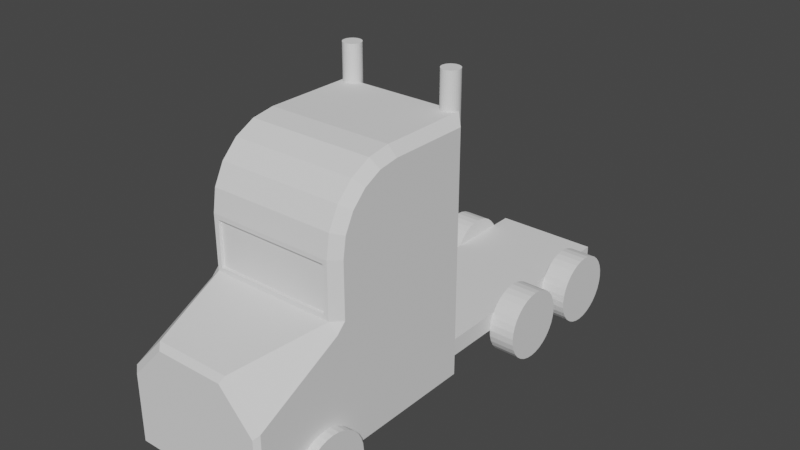 # Source: semitruck.blend  (saved by Blender 3.4.6; exported with 4.5.12 LTS)
import bpy
from mathutils import Matrix  # noqa: F401  (used for matrix-valued properties, if any)

bpy.ops.wm.read_factory_settings(use_empty=True)
scene = bpy.context.scene
scene.name = 'Scene'

# ---- collections
col_collection = bpy.data.collections.new('Collection'); scene.collection.children.link(col_collection)
col_wheels = bpy.data.collections.new('wheels'); scene.collection.children.link(col_wheels)

# ---- world
world_world = bpy.data.worlds.new('World'); scene.world = world_world
world_world.use_nodes = True; world_world.node_tree.nodes.clear()
_N = world_world.node_tree.nodes; _L = world_world.node_tree.links
n0 = _N.new('ShaderNodeOutputWorld'); n0.name = 'World Output'; n0.location = (300, 300)
n1 = _N.new('ShaderNodeBackground'); n1.name = 'Background'; n1.location = (10, 300)
n1.inputs[0].default_value = (0.05088, 0.05088, 0.05088, 1.0)
_L.new(n1.outputs[0], n0.inputs[0])
n0.is_active_output = True
world_world.color = (0.05088, 0.05088, 0.05088)
world_world.use_sun_shadow = False
world_world.sun_shadow_jitter_overblur = 0.0

# ---- meshes
me_cube_001 = bpy.data.meshes.new('Cube.001')
me_cube_001.from_pydata([(-1.219, -0.9144, 0.3048), (1.219, -0.9144, 0.3048), (1.219, -0.9144, 0.6096), (-1.219, -0.9144, 0.6096), (1.219, 0.3048, 0.3048), (-1.219, 0.3048, 0.3048), (1.219, 0.3048, 2.438), (-1.219, 0.3048, 2.438), (-1.219, 0.3048, 0.6096), (1.219, 0.3048, 0.6096), (1.219, 0.3048, 3.353), (-1.219, 0.3048, 3.353), (1.219, 1.676, 4.418), (1.067, 1.829, 4.572), (-1.219, 1.676, 4.418), (-1.067, 1.829, 4.572), (-1.219, 1.676, 0.6096), (-1.067, 1.829, 0.6096), (-1.219, 1.676, 2.438), (-1.067, 1.829, 2.438), (1.219, 1.676, 2.438), (1.067, 1.829, 2.438), (-1.067, 0.3048, 4.572), (-1.219, 0.3048, 4.418), (-1.067, -0.8547, 3.73), (-1.219, -0.7085, 3.682), (-1.067, -0.6816, 4.069), (-1.219, -0.5571, 3.979), (-1.067, -0.4118, 4.339), (-1.219, -0.3214, 4.215), (-1.067, -0.07195, 4.512), (-1.219, -0.02443, 4.366), (1.219, 0.3048, 4.418), (1.067, 0.3048, 4.572), (1.219, -0.02443, 4.366), (1.067, -0.07195, 4.512), (1.219, -0.3214, 4.215), (1.067, -0.4118, 4.339), (1.219, -0.5571, 3.979), (1.067, -0.6816, 4.069), (1.219, -0.7085, 3.682), (1.067, -0.8547, 3.73), (1.067, 1.829, 0.6096), (1.219, 1.676, 0.6096), (-1.219, 1.676, 3.353), (-1.067, 1.829, 3.353), (1.067, 1.829, 3.353), (1.219, 1.676, 3.353), (-0.9906, -0.9144, 2.515), (-1.219, -0.7608, 2.438), (-1.219, -0.9144, 2.286), (1.219, -0.7608, 2.438), (0.9906, -0.9144, 2.515), (1.219, -0.9144, 2.286), (-1.219, -0.7607, 3.353), (-0.9906, -0.9144, 3.277), (0.9906, -0.9144, 3.277), (1.219, -0.7607, 3.353), (-1.219, -0.9144, 2.286), (-1.067, -0.9144, 2.438), (1.067, -0.9144, 2.438), (1.219, -0.9144, 2.286), (1.219, -2.365, 0.3048), (1.143, -2.438, 0.3048), (-1.143, -2.438, 0.3048), (-1.219, -2.365, 0.3048), (-1.143, -2.438, 0.6096), (-1.219, -2.365, 0.6096), (1.219, -2.365, 0.6096), (1.143, -2.438, 0.6096), (1.143, -2.438, 1.447), (1.219, -2.366, 1.53), (0.5764, -2.438, 2.057), (0.6314, -2.366, 2.163), (-0.5764, -2.438, 2.057), (-0.6314, -2.366, 2.163), (-1.143, -2.438, 1.447), (-1.219, -2.366, 1.53), (-1.067, -0.9144, 2.438), (-1.067, -0.9144, 3.353), (1.067, -0.9144, 3.353), (1.067, -0.9144, 2.438), (-0.9906, -0.8636, 2.515), (-0.9906, -0.8636, 3.277), (0.9906, -0.8636, 3.277), (0.9906, -0.8636, 2.515), (-6.005e-07, 1.829, 0.6096), (-6.005e-07, 1.829, 2.438), (-0.9144, 1.829, 2.438), (0.9144, 1.829, 2.438), (-5.96e-07, 6.096, 0.3048), (-5.96e-07, 6.096, 0.6096), (-1.192e-07, 0.3048, 0.3048), (0.9144, 6.096, 0.6096), (0.9144, 6.096, 0.3048), (-0.9144, 6.096, 0.3048), (-0.9144, 6.096, 0.6096), (-0.9144, 1.905, 0.6096), (-0.9906, 1.829, 0.6096), (-0.9144, 1.829, 0.6096), (0.9906, 1.829, 0.6096), (0.9144, 1.905, 0.6096), (0.9144, 1.829, 0.6096), (0.9144, 1.905, 0.3048), (0.9906, 1.829, 0.3048), (-0.9906, 1.829, 0.3048), (-0.9144, 1.905, 0.3048), (1.067, 1.829, 0.3048), (-1.067, 1.829, 0.3048), (1.219, 1.676, 0.3048), (-1.219, 1.676, 0.3048), (0.9139, 1.829, 0.3048), (-0.9146, 1.829, 0.3048), (-3.337e-07, 1.676, 0.3048), (-0.9135, 1.676, 0.3048), (0.9127, 1.676, 0.3048), (-3.619e-07, 1.905, 0.3048)], [], [(11, 23, 14, 44), (2, 53, 61, 71, 68), (104, 107, 115, 111), (49, 54, 11, 7), (1, 2, 68, 62), (64, 65, 0, 1, 62, 63), (45, 15, 13, 46), (6, 10, 57, 51), (9, 6, 51, 53, 2), (8, 7, 18, 16), (75, 59, 58, 77), (56, 55, 83, 84), (25, 27, 11), (27, 29, 11), (29, 31, 11), (11, 54, 25), (47, 12, 32, 10), (104, 100, 42, 107), (3, 50, 49, 7, 8), (65, 67, 3, 0), (4, 9, 2, 1), (69, 70, 72, 74, 76, 66), (24, 41, 39, 26), (5, 8, 16, 110), (0, 3, 8, 5), (78, 49, 50, 58, 59), (31, 23, 11), (103, 116, 90, 94), (20, 47, 10, 6), (7, 11, 44, 18), (43, 20, 6, 9), (46, 21, 89, 87), (79, 80, 41, 24), (26, 39, 37, 28), (34, 10, 32), (28, 37, 35, 30), (57, 10, 40), (40, 10, 38), (38, 10, 36), (36, 10, 34), (71, 61, 60, 73), (110, 16, 17, 108), (51, 81, 60, 61, 53), (19, 17, 16, 18), (45, 19, 18, 44), (47, 20, 21, 46), (20, 43, 42, 21), (25, 54, 79, 24), (57, 40, 41, 80), (27, 25, 24, 26), (40, 38, 39, 41), (29, 27, 26, 28), (38, 36, 37, 39), (31, 29, 28, 30), (36, 34, 35, 37), (23, 31, 30, 22), (34, 32, 33, 35), (14, 23, 22, 15), (32, 12, 13, 33), (54, 49, 78, 79), (51, 57, 80, 81), (15, 45, 44, 14), (12, 47, 46, 13), (30, 35, 33, 22), (75, 73, 60, 81, 78, 59), (67, 77, 58, 50, 3), (67, 65, 64, 66), (62, 68, 69, 63), (76, 74, 75, 77), (72, 70, 71, 73), (68, 71, 70, 69), (73, 75, 74, 72), (77, 67, 66, 76), (63, 69, 66, 64), (48, 55, 79, 78), (56, 52, 81, 80), (15, 22, 33, 13), (55, 56, 80, 79), (52, 48, 78, 81), (55, 48, 82, 83), (83, 82, 85, 84), (52, 56, 84, 85), (102, 101, 93, 91, 86), (99, 88, 87, 86), (46, 87, 45), (48, 52, 85, 82), (95, 96, 91, 90), (92, 4, 1, 0, 5), (90, 91, 93, 94), (95, 106, 97, 96), (94, 93, 101, 103), (116, 103, 111, 115, 113), (86, 87, 89, 102), (100, 102, 89, 21, 42), (17, 19, 88, 99, 98), (97, 98, 99), (100, 101, 102), (103, 104, 111), (105, 106, 112), (100, 104, 103, 101), (97, 106, 105, 98), (107, 42, 43, 109), (99, 86, 91, 96, 97), (108, 17, 98, 105), (109, 43, 9, 4), (45, 87, 88, 19), (110, 92, 5), (92, 109, 4), (110, 114, 113, 92), (113, 115, 109, 92), (114, 112, 106, 116, 113), (116, 106, 95, 90), (114, 108, 105, 112), (107, 109, 115), (108, 114, 110)])
_uv = me_cube_001.uv_layers.new(name='UVMap')
_uv.uv.foreach_set('vector', [0.5538, 0.4321, 0.616, 0.4259, 0.616, 0.4927, 0.5538, 0.4932, 0.4375, 0.875, 0.4948, 0.875, 0.4948, 0.875, 0.4677, 0.994, 0.4375, 0.994, 0.375, 0.7031, 0.375, 0.7187, 0.3687, 0.7186, 0.375, 0.6849, 0.5, 0.3829, 0.5536, 0.3822, 0.5538, 0.4321, 0.5, 0.4375, 0.375, 0.875, 0.4375, 0.875, 0.4375, 0.994, 0.375, 0.994, 0.125, 0.5078, 0.131, 0.5, 0.25, 0.5, 0.25, 0.75, 0.131, 0.75, 0.125, 0.7422, 0.5538, 0.5156, 0.625, 0.5156, 0.625, 0.7344, 0.5538, 0.7344, 0.5, 0.8125, 0.5538, 0.8179, 0.5536, 0.8678, 0.5, 0.8671, 0.4375, 0.8125, 0.5, 0.8125, 0.5, 0.8671, 0.4948, 0.875, 0.4375, 0.875, 0.4375, 0.4375, 0.5, 0.4375, 0.5, 0.4938, 0.4375, 0.4938, 0.5, 0.436, 0.5, 0.4062, 0.4948, 0.375, 0.4677, 0.256, 0.5939, 0.7833, 0.5534, 0.4176, 0.5534, 0.4176, 0.5939, 0.7833, 0.5729, 0.3843, 0.5903, 0.3906, 0.5538, 0.4321, 0.5903, 0.3906, 0.6041, 0.4002, 0.5538, 0.4321, 0.6041, 0.4002, 0.613, 0.4124, 0.5538, 0.4321, 0.5538, 0.4321, 0.5536, 0.3822, 0.5729, 0.3843, 0.5538, 0.7568, 0.616, 0.7573, 0.616, 0.8241, 0.5538, 0.8179, 0.375, 0.7031, 0.4375, 0.707, 0.4375, 0.7344, 0.375, 0.7187, 0.4375, 0.375, 0.4948, 0.375, 0.5, 0.3829, 0.5, 0.4375, 0.4375, 0.4375, 0.375, 0.256, 0.4375, 0.256, 0.4375, 0.375, 0.375, 0.375, 0.375, 0.8125, 0.4375, 0.8125, 0.4375, 0.875, 0.375, 0.875, 0.4375, 0.007812, 0.4648, 0.007813, 0.4961, 0.06591, 0.4961, 0.1841, 0.4648, 0.2422, 0.4375, 0.2422, 0.5804, 0.4015, 0.6466, 0.7728, 0.6851, 0.7542, 0.6015, 0.4003, 0.375, 0.4375, 0.4375, 0.4375, 0.4375, 0.4938, 0.375, 0.4937, 0.375, 0.375, 0.4375, 0.375, 0.4375, 0.4375, 0.375, 0.4375, 0.5, 0.4062, 0.5, 0.375, 0.4948, 0.375, 0.4948, 0.375, 0.5, 0.4062, 0.613, 0.4124, 0.616, 0.4259, 0.5538, 0.4321, 0.375, 0.6875, 0.375, 0.625, 0.375, 0.625, 0.375, 0.6875, 0.5, 0.7562, 0.5538, 0.7568, 0.5538, 0.8179, 0.5, 0.8125, 0.5, 0.4375, 0.5538, 0.4321, 0.5538, 0.4932, 0.5, 0.4938, 0.4375, 0.7562, 0.5, 0.7562, 0.5, 0.8125, 0.4375, 0.8125, 0.5538, 0.7344, 0.5, 0.7344, 0.5, 0.6797, 0.5, 0.625, 0.5569, 0.4029, 0.6038, 0.7935, 0.6466, 0.7728, 0.5804, 0.4015, 0.6015, 0.4003, 0.6851, 0.7542, 0.7422, 0.7266, 0.6328, 0.3984, 0.613, 0.8376, 0.5538, 0.8179, 0.616, 0.8241, 0.75, 0.5156, 0.75, 0.7344, 0.7155, 0.7344, 0.7155, 0.5156, 0.5536, 0.8678, 0.5538, 0.8179, 0.5729, 0.8657, 0.5729, 0.8657, 0.5538, 0.8179, 0.5903, 0.8594, 0.5903, 0.8594, 0.5538, 0.8179, 0.6041, 0.8498, 0.6041, 0.8498, 0.5538, 0.8179, 0.613, 0.8376, 0.4677, 0.994, 0.4948, 0.875, 0.5, 0.8438, 0.5, 0.814, 0.375, 0.4937, 0.4375, 0.4938, 0.4375, 0.5156, 0.375, 0.5313, 0.5, 0.875, 0.5, 0.875, 0.5, 0.875, 0.4948, 0.875, 0.4948, 0.875, 0.5, 0.5156, 0.4375, 0.5156, 0.4375, 0.4938, 0.5, 0.4938, 0.5538, 0.5156, 0.5, 0.5156, 0.5, 0.4938, 0.5538, 0.4932, 0.5538, 0.7568, 0.5, 0.7562, 0.5, 0.7344, 0.5538, 0.7344, 0.5, 0.7562, 0.4375, 0.7562, 0.4375, 0.7344, 0.5, 0.7344, 0.5729, 0.3843, 0.5536, 0.3822, 0.5569, 0.4029, 0.5804, 0.4015, 0.5536, 0.8678, 0.5729, 0.8657, 0.5756, 0.8726, 0.5536, 0.875, 0.5903, 0.3906, 0.5729, 0.3843, 0.5756, 0.3774, 0.5956, 0.3845, 0.5729, 0.8657, 0.5903, 0.8594, 0.5956, 0.8655, 0.5756, 0.8726, 0.6041, 0.4002, 0.5903, 0.3906, 0.5956, 0.3845, 0.6114, 0.3956, 0.5903, 0.8594, 0.6041, 0.8498, 0.6114, 0.8544, 0.5956, 0.8655, 0.613, 0.4124, 0.6041, 0.4002, 0.6114, 0.3956, 0.6215, 0.4095, 0.6041, 0.8498, 0.613, 0.8376, 0.6215, 0.8405, 0.6114, 0.8544, 0.616, 0.4259, 0.613, 0.4124, 0.6215, 0.4095, 0.625, 0.425, 0.613, 0.8376, 0.616, 0.8241, 0.625, 0.825, 0.6215, 0.8405, 0.616, 0.4927, 0.616, 0.4259, 0.625, 0.425, 0.625, 0.5, 0.616, 0.8241, 0.616, 0.7573, 0.625, 0.75, 0.625, 0.825, 0.5536, 0.3822, 0.5, 0.3829, 0.5, 0.4062, 0.5569, 0.4029, 0.5, 0.875, 0.6071, 0.8214, 0.6038, 0.7935, 0.5, 0.8438, 0.625, 0.5156, 0.5538, 0.5156, 0.5538, 0.4932, 0.616, 0.4927, 0.616, 0.7573, 0.5538, 0.7568, 0.5538, 0.7344, 0.625, 0.7344, 0.7155, 0.5156, 0.7155, 0.7344, 0.7, 0.7344, 0.7, 0.5156, 0.5, 0.436, 0.5, 0.814, 0.5, 0.8438, 0.5, 0.8438, 0.5, 0.4062, 0.5, 0.4062, 0.4375, 0.256, 0.4677, 0.256, 0.4948, 0.375, 0.4948, 0.375, 0.4375, 0.375, 0.4375, 0.256, 0.375, 0.256, 0.375, 0.2422, 0.4375, 0.2422, 0.375, 0.994, 0.4375, 0.994, 0.4375, 1.0, 0.375, 1.0, 0.4648, 0.2422, 0.4961, 0.1841, 0.5, 0.1875, 0.4678, 0.2473, 0.4961, 0.06591, 0.4648, 0.007813, 0.4678, 0.002715, 0.5, 0.0625, 0.4375, 0.0, 0.4663, 0.0, 0.4648, 0.007813, 0.4375, 0.007812, 0.5, 0.0625, 0.5, 0.1875, 0.4961, 0.1841, 0.4961, 0.06591, 0.4677, 0.256, 0.4375, 0.256, 0.4375, 0.2422, 0.4648, 0.2422, 0.375, 0.007812, 0.4375, 0.007813, 0.4375, 0.2422, 0.375, 0.2422, 0.5052, 0.4212, 0.5534, 0.4176, 0.5569, 0.4029, 0.5, 0.4062, 0.5939, 0.7833, 0.5082, 0.8244, 0.5, 0.8438, 0.6038, 0.7935, 0.625, 0.5156, 0.7, 0.5156, 0.7, 0.7344, 0.625, 0.7344, 0.5534, 0.4176, 0.5939, 0.7833, 0.6038, 0.7935, 0.5569, 0.4029, 0.5082, 0.8244, 0.5052, 0.4212, 0.5, 0.4062, 0.5, 0.8438, 0.5534, 0.4176, 0.5052, 0.4212, 0.5052, 0.4212, 0.5534, 0.4176, 0.5534, 0.4176, 0.5052, 0.4212, 0.5082, 0.8244, 0.5939, 0.7833, 0.5082, 0.8244, 0.5939, 0.7833, 0.5939, 0.7833, 0.5082, 0.8244, 0.4401, 0.6797, 0.4375, 0.6798, 0.4375, 0.6875, 0.4375, 0.625, 0.4375, 0.625, 0.4401, 0.5703, 0.5, 0.5703, 0.5, 0.625, 0.4375, 0.625, 0.5538, 0.7344, 0.5, 0.625, 0.5538, 0.5156, 0.5052, 0.4212, 0.5082, 0.8244, 0.5082, 0.8244, 0.5052, 0.4212, 0.375, 0.5625, 0.4375, 0.5625, 0.4375, 0.625, 0.375, 0.625, 0.3125, 0.625, 0.3125, 0.75, 0.25, 0.75, 0.25, 0.5, 0.3125, 0.5, 0.375, 0.625, 0.4375, 0.625, 0.4375, 0.6875, 0.375, 0.6875, 0.375, 0.5625, 0.375, 0.5625, 0.4375, 0.5702, 0.4375, 0.5625, 0.375, 0.6875, 0.4375, 0.6875, 0.4375, 0.6798, 0.375, 0.6875, 0.375, 0.625, 0.375, 0.6875, 0.375, 0.6849, 0.3687, 0.7186, 0.3687, 0.625, 0.4375, 0.625, 0.5, 0.625, 0.5, 0.6797, 0.4401, 0.6797, 0.4375, 0.707, 0.4401, 0.6797, 0.5, 0.6797, 0.5, 0.7344, 0.4375, 0.7344, 0.4375, 0.5156, 0.5, 0.5156, 0.5, 0.5703, 0.4401, 0.5703, 0.4375, 0.543, 0.4375, 0.5702, 0.4375, 0.5703, 0.4401, 0.5703, 0.4375, 0.707, 0.4375, 0.6797, 0.4401, 0.6797, 0.375, 0.6875, 0.375, 0.6875, 0.375, 0.6849, 0.375, 0.5469, 0.375, 0.5625, 0.375, 0.5573, 0.4375, 0.707, 0.375, 0.7031, 0.375, 0.6875, 0.4375, 0.6798, 0.4375, 0.5702, 0.375, 0.5625, 0.375, 0.5469, 0.4375, 0.543, 0.375, 0.7187, 0.4375, 0.7344, 0.4375, 0.7562, 0.375, 0.7563, 0.4401, 0.5703, 0.4375, 0.625, 0.4375, 0.625, 0.4375, 0.5625, 0.4375, 0.5702, 0.375, 0.5313, 0.4375, 0.5156, 0.4375, 0.543, 0.375, 0.5469, 0.375, 0.7563, 0.4375, 0.7562, 0.4375, 0.8125, 0.375, 0.8125, 0.5538, 0.5156, 0.5, 0.625, 0.5, 0.5703, 0.5, 0.5156, 0.3687, 0.5, 0.3125, 0.625, 0.3125, 0.5, 0.3125, 0.625, 0.3687, 0.75, 0.3125, 0.75, 0.3687, 0.5, 0.3687, 0.5313, 0.3687, 0.625, 0.3125, 0.625, 0.3687, 0.625, 0.3687, 0.7186, 0.3687, 0.75, 0.3125, 0.625, 0.3687, 0.5313, 0.375, 0.5573, 0.375, 0.5625, 0.375, 0.625, 0.3687, 0.625, 0.375, 0.625, 0.375, 0.5625, 0.375, 0.5625, 0.375, 0.625, 0.3687, 0.5313, 0.375, 0.5313, 0.375, 0.5469, 0.375, 0.5573, 0.375, 0.7187, 0.3687, 0.75, 0.3687, 0.7186, 0.375, 0.5313, 0.3687, 0.5313, 0.3687, 0.5])
me_cube_001.update()
me_cylinder = bpy.data.meshes.new('Cylinder')
me_cylinder.from_pydata([(-1.339e-09, 0.1524, -3.874e-07), (-1.339e-09, 0.1524, 4.572), (0.02973, 0.1495, -3.874e-07), (0.02973, 0.1495, 4.572), (0.05832, 0.1408, -3.874e-07), (0.05832, 0.1408, 4.572), (0.08467, 0.1267, -3.874e-07), (0.08467, 0.1267, 4.572), (0.1078, 0.1078, -3.874e-07), (0.1078, 0.1078, 4.572), (0.1267, 0.08467, -3.874e-07), (0.1267, 0.08467, 4.572), (0.1408, 0.05832, -3.874e-07), (0.1408, 0.05832, 4.572), (0.1495, 0.02973, -3.874e-07), (0.1495, 0.02973, 4.572), (0.1524, 5.96e-08, -3.874e-07), (0.1524, 5.96e-08, 4.572), (0.1495, -0.02973, -3.874e-07), (0.1495, -0.02973, 4.572), (0.1408, -0.05832, -3.874e-07), (0.1408, -0.05832, 4.572), (0.1267, -0.08467, -3.874e-07), (0.1267, -0.08467, 4.572), (0.1078, -0.1078, -3.874e-07), (0.1078, -0.1078, 4.572), (0.08467, -0.1267, -3.874e-07), (0.08467, -0.1267, 4.572), (0.05832, -0.1408, -3.874e-07), (0.05832, -0.1408, 4.572), (0.02973, -0.1495, -3.874e-07), (0.02973, -0.1495, 4.572), (-1.339e-09, -0.1524, -3.874e-07), (-1.339e-09, -0.1524, 4.572), (-0.02973, -0.1495, -3.874e-07), (-0.02973, -0.1495, 4.572), (-0.05832, -0.1408, -3.874e-07), (-0.05832, -0.1408, 4.572), (-0.08467, -0.1267, -3.874e-07), (-0.08467, -0.1267, 4.572), (-0.1078, -0.1078, -3.874e-07), (-0.1078, -0.1078, 4.572), (-0.1267, -0.08467, -3.874e-07), (-0.1267, -0.08467, 4.572), (-0.1408, -0.05832, -3.874e-07), (-0.1408, -0.05832, 4.572), (-0.1495, -0.02973, -3.874e-07), (-0.1495, -0.02973, 4.572), (-0.1524, 5.96e-08, -3.874e-07), (-0.1524, 5.96e-08, 4.572), (-0.1495, 0.02973, -3.874e-07), (-0.1495, 0.02973, 4.572), (-0.1408, 0.05832, -3.874e-07), (-0.1408, 0.05832, 4.572), (-0.1267, 0.08467, -3.874e-07), (-0.1267, 0.08467, 4.572), (-0.1078, 0.1078, -3.874e-07), (-0.1078, 0.1078, 4.572), (-0.08467, 0.1267, -3.874e-07), (-0.08467, 0.1267, 4.572), (-0.05832, 0.1408, -3.874e-07), (-0.05832, 0.1408, 4.572), (-0.02973, 0.1495, -3.874e-07), (-0.02973, 0.1495, 4.572)], [], [(0, 2, 3, 1), (2, 4, 5, 3), (4, 6, 7, 5), (6, 8, 9, 7), (8, 10, 11, 9), (10, 12, 13, 11), (12, 14, 15, 13), (14, 16, 17, 15), (16, 18, 19, 17), (18, 20, 21, 19), (20, 22, 23, 21), (22, 24, 25, 23), (24, 26, 27, 25), (26, 28, 29, 27), (28, 30, 31, 29), (30, 32, 33, 31), (32, 34, 35, 33), (34, 36, 37, 35), (36, 38, 39, 37), (38, 40, 41, 39), (40, 42, 43, 41), (42, 44, 45, 43), (44, 46, 47, 45), (46, 48, 49, 47), (48, 50, 51, 49), (50, 52, 53, 51), (52, 54, 55, 53), (54, 56, 57, 55), (56, 58, 59, 57), (58, 60, 61, 59), (3, 5, 7, 9, 11, 13, 15, 17, 19, 21, 23, 25, 27, 29, 31, 33, 35, 37, 39, 41, 43, 45, 47, 49, 51, 53, 55, 57, 59, 61, 63, 1), (60, 62, 63, 61), (62, 0, 1, 63), (0, 62, 60, 58, 56, 54, 52, 50, 48, 46, 44, 42, 40, 38, 36, 34, 32, 30, 28, 26, 24, 22, 20, 18, 16, 14, 12, 10, 8, 6, 4, 2)])
_uv = me_cylinder.uv_layers.new(name='UVMap')
_uv.uv.foreach_set('vector', [1.0, 0.5, 0.9688, 0.5, 0.9688, 1.0, 1.0, 1.0, 0.9688, 0.5, 0.9375, 0.5, 0.9375, 1.0, 0.9688, 1.0, 0.9375, 0.5, 0.9062, 0.5, 0.9062, 1.0, 0.9375, 1.0, 0.9062, 0.5, 0.875, 0.5, 0.875, 1.0, 0.9062, 1.0, 0.875, 0.5, 0.8438, 0.5, 0.8438, 1.0, 0.875, 1.0, 0.8438, 0.5, 0.8125, 0.5, 0.8125, 1.0, 0.8438, 1.0, 0.8125, 0.5, 0.7812, 0.5, 0.7812, 1.0, 0.8125, 1.0, 0.7812, 0.5, 0.75, 0.5, 0.75, 1.0, 0.7812, 1.0, 0.75, 0.5, 0.7188, 0.5, 0.7188, 1.0, 0.75, 1.0, 0.7188, 0.5, 0.6875, 0.5, 0.6875, 1.0, 0.7188, 1.0, 0.6875, 0.5, 0.6562, 0.5, 0.6562, 1.0, 0.6875, 1.0, 0.6562, 0.5, 0.625, 0.5, 0.625, 1.0, 0.6562, 1.0, 0.625, 0.5, 0.5938, 0.5, 0.5938, 1.0, 0.625, 1.0, 0.5938, 0.5, 0.5625, 0.5, 0.5625, 1.0, 0.5938, 1.0, 0.5625, 0.5, 0.5312, 0.5, 0.5312, 1.0, 0.5625, 1.0, 0.5312, 0.5, 0.5, 0.5, 0.5, 1.0, 0.5312, 1.0, 0.5, 0.5, 0.4688, 0.5, 0.4688, 1.0, 0.5, 1.0, 0.4688, 0.5, 0.4375, 0.5, 0.4375, 1.0, 0.4688, 1.0, 0.4375, 0.5, 0.4062, 0.5, 0.4062, 1.0, 0.4375, 1.0, 0.4062, 0.5, 0.375, 0.5, 0.375, 1.0, 0.4062, 1.0, 0.375, 0.5, 0.3438, 0.5, 0.3438, 1.0, 0.375, 1.0, 0.3438, 0.5, 0.3125, 0.5, 0.3125, 1.0, 0.3438, 1.0, 0.3125, 0.5, 0.2812, 0.5, 0.2812, 1.0, 0.3125, 1.0, 0.2812, 0.5, 0.25, 0.5, 0.25, 1.0, 0.2812, 1.0, 0.25, 0.5, 0.2188, 0.5, 0.2188, 1.0, 0.25, 1.0, 0.2188, 0.5, 0.1875, 0.5, 0.1875, 1.0, 0.2188, 1.0, 0.1875, 0.5, 0.1562, 0.5, 0.1562, 1.0, 0.1875, 1.0, 0.1562, 0.5, 0.125, 0.5, 0.125, 1.0, 0.1562, 1.0, 0.125, 0.5, 0.09375, 0.5, 0.09375, 1.0, 0.125, 1.0, 0.09375, 0.5, 0.0625, 0.5, 0.0625, 1.0, 0.09375, 1.0, 0.2968, 0.4854, 0.3418, 0.4717, 0.3833, 0.4496, 0.4197, 0.4197, 0.4496, 0.3833, 0.4717, 0.3418, 0.4854, 0.2968, 0.49, 0.25, 0.4854, 0.2032, 0.4717, 0.1582, 0.4496, 0.1167, 0.4197, 0.08029, 0.3833, 0.05045, 0.3418, 0.02827, 0.2968, 0.01461, 0.25, 0.01, 0.2032, 0.01461, 0.1582, 0.02827, 0.1167, 0.05045, 0.08029, 0.08029, 0.05045, 0.1167, 0.02827, 0.1582, 0.01461, 0.2032, 0.01, 0.25, 0.01461, 0.2968, 0.02827, 0.3418, 0.05045, 0.3833, 0.08029, 0.4197, 0.1167, 0.4496, 0.1582, 0.4717, 0.2032, 0.4854, 0.25, 0.49, 0.0625, 0.5, 0.03125, 0.5, 0.03125, 1.0, 0.0625, 1.0, 0.03125, 0.5, 0.0, 0.5, 0.0, 1.0, 0.03125, 1.0, 0.75, 0.49, 0.7032, 0.4854, 0.6582, 0.4717, 0.6167, 0.4496, 0.5803, 0.4197, 0.5504, 0.3833, 0.5283, 0.3418, 0.5146, 0.2968, 0.51, 0.25, 0.5146, 0.2032, 0.5283, 0.1582, 0.5504, 0.1167, 0.5803, 0.08029, 0.6167, 0.05045, 0.6582, 0.02827, 0.7032, 0.01461, 0.75, 0.01, 0.7968, 0.01461, 0.8418, 0.02827, 0.8833, 0.05045, 0.9197, 0.08029, 0.9496, 0.1167, 0.9717, 0.1582, 0.9854, 0.2032, 0.99, 0.25, 0.9854, 0.2968, 0.9717, 0.3418, 0.9496, 0.3833, 0.9197, 0.4197, 0.8833, 0.4496, 0.8418, 0.4717, 0.7968, 0.4854])
me_cylinder.update()
me_cylinder_001 = bpy.data.meshes.new('Cylinder.001')
me_cylinder_001.from_pydata([(-1.339e-09, 0.1524, -3.874e-07), (-1.339e-09, 0.1524, 4.572), (0.02973, 0.1495, -3.874e-07), (0.02973, 0.1495, 4.572), (0.05832, 0.1408, -3.874e-07), (0.05832, 0.1408, 4.572), (0.08467, 0.1267, -3.874e-07), (0.08467, 0.1267, 4.572), (0.1078, 0.1078, -3.874e-07), (0.1078, 0.1078, 4.572), (0.1267, 0.08467, -3.874e-07), (0.1267, 0.08467, 4.572), (0.1408, 0.05832, -3.874e-07), (0.1408, 0.05832, 4.572), (0.1495, 0.02973, -3.874e-07), (0.1495, 0.02973, 4.572), (0.1524, 5.96e-08, -3.874e-07), (0.1524, 5.96e-08, 4.572), (0.1495, -0.02973, -3.874e-07), (0.1495, -0.02973, 4.572), (0.1408, -0.05832, -3.874e-07), (0.1408, -0.05832, 4.572), (0.1267, -0.08467, -3.874e-07), (0.1267, -0.08467, 4.572), (0.1078, -0.1078, -3.874e-07), (0.1078, -0.1078, 4.572), (0.08467, -0.1267, -3.874e-07), (0.08467, -0.1267, 4.572), (0.05832, -0.1408, -3.874e-07), (0.05832, -0.1408, 4.572), (0.02973, -0.1495, -3.874e-07), (0.02973, -0.1495, 4.572), (-1.339e-09, -0.1524, -3.874e-07), (-1.339e-09, -0.1524, 4.572), (-0.02973, -0.1495, -3.874e-07), (-0.02973, -0.1495, 4.572), (-0.05832, -0.1408, -3.874e-07), (-0.05832, -0.1408, 4.572), (-0.08467, -0.1267, -3.874e-07), (-0.08467, -0.1267, 4.572), (-0.1078, -0.1078, -3.874e-07), (-0.1078, -0.1078, 4.572), (-0.1267, -0.08467, -3.874e-07), (-0.1267, -0.08467, 4.572), (-0.1408, -0.05832, -3.874e-07), (-0.1408, -0.05832, 4.572), (-0.1495, -0.02973, -3.874e-07), (-0.1495, -0.02973, 4.572), (-0.1524, 5.96e-08, -3.874e-07), (-0.1524, 5.96e-08, 4.572), (-0.1495, 0.02973, -3.874e-07), (-0.1495, 0.02973, 4.572), (-0.1408, 0.05832, -3.874e-07), (-0.1408, 0.05832, 4.572), (-0.1267, 0.08467, -3.874e-07), (-0.1267, 0.08467, 4.572), (-0.1078, 0.1078, -3.874e-07), (-0.1078, 0.1078, 4.572), (-0.08467, 0.1267, -3.874e-07), (-0.08467, 0.1267, 4.572), (-0.05832, 0.1408, -3.874e-07), (-0.05832, 0.1408, 4.572), (-0.02973, 0.1495, -3.874e-07), (-0.02973, 0.1495, 4.572)], [], [(0, 2, 3, 1), (2, 4, 5, 3), (4, 6, 7, 5), (6, 8, 9, 7), (8, 10, 11, 9), (10, 12, 13, 11), (12, 14, 15, 13), (14, 16, 17, 15), (16, 18, 19, 17), (18, 20, 21, 19), (20, 22, 23, 21), (22, 24, 25, 23), (24, 26, 27, 25), (26, 28, 29, 27), (28, 30, 31, 29), (30, 32, 33, 31), (32, 34, 35, 33), (34, 36, 37, 35), (36, 38, 39, 37), (38, 40, 41, 39), (40, 42, 43, 41), (42, 44, 45, 43), (44, 46, 47, 45), (46, 48, 49, 47), (48, 50, 51, 49), (50, 52, 53, 51), (52, 54, 55, 53), (54, 56, 57, 55), (56, 58, 59, 57), (58, 60, 61, 59), (3, 5, 7, 9, 11, 13, 15, 17, 19, 21, 23, 25, 27, 29, 31, 33, 35, 37, 39, 41, 43, 45, 47, 49, 51, 53, 55, 57, 59, 61, 63, 1), (60, 62, 63, 61), (62, 0, 1, 63), (0, 62, 60, 58, 56, 54, 52, 50, 48, 46, 44, 42, 40, 38, 36, 34, 32, 30, 28, 26, 24, 22, 20, 18, 16, 14, 12, 10, 8, 6, 4, 2)])
_uv = me_cylinder_001.uv_layers.new(name='UVMap')
_uv.uv.foreach_set('vector', [1.0, 0.5, 0.9688, 0.5, 0.9688, 1.0, 1.0, 1.0, 0.9688, 0.5, 0.9375, 0.5, 0.9375, 1.0, 0.9688, 1.0, 0.9375, 0.5, 0.9062, 0.5, 0.9062, 1.0, 0.9375, 1.0, 0.9062, 0.5, 0.875, 0.5, 0.875, 1.0, 0.9062, 1.0, 0.875, 0.5, 0.8438, 0.5, 0.8438, 1.0, 0.875, 1.0, 0.8438, 0.5, 0.8125, 0.5, 0.8125, 1.0, 0.8438, 1.0, 0.8125, 0.5, 0.7812, 0.5, 0.7812, 1.0, 0.8125, 1.0, 0.7812, 0.5, 0.75, 0.5, 0.75, 1.0, 0.7812, 1.0, 0.75, 0.5, 0.7188, 0.5, 0.7188, 1.0, 0.75, 1.0, 0.7188, 0.5, 0.6875, 0.5, 0.6875, 1.0, 0.7188, 1.0, 0.6875, 0.5, 0.6562, 0.5, 0.6562, 1.0, 0.6875, 1.0, 0.6562, 0.5, 0.625, 0.5, 0.625, 1.0, 0.6562, 1.0, 0.625, 0.5, 0.5938, 0.5, 0.5938, 1.0, 0.625, 1.0, 0.5938, 0.5, 0.5625, 0.5, 0.5625, 1.0, 0.5938, 1.0, 0.5625, 0.5, 0.5312, 0.5, 0.5312, 1.0, 0.5625, 1.0, 0.5312, 0.5, 0.5, 0.5, 0.5, 1.0, 0.5312, 1.0, 0.5, 0.5, 0.4688, 0.5, 0.4688, 1.0, 0.5, 1.0, 0.4688, 0.5, 0.4375, 0.5, 0.4375, 1.0, 0.4688, 1.0, 0.4375, 0.5, 0.4062, 0.5, 0.4062, 1.0, 0.4375, 1.0, 0.4062, 0.5, 0.375, 0.5, 0.375, 1.0, 0.4062, 1.0, 0.375, 0.5, 0.3438, 0.5, 0.3438, 1.0, 0.375, 1.0, 0.3438, 0.5, 0.3125, 0.5, 0.3125, 1.0, 0.3438, 1.0, 0.3125, 0.5, 0.2812, 0.5, 0.2812, 1.0, 0.3125, 1.0, 0.2812, 0.5, 0.25, 0.5, 0.25, 1.0, 0.2812, 1.0, 0.25, 0.5, 0.2188, 0.5, 0.2188, 1.0, 0.25, 1.0, 0.2188, 0.5, 0.1875, 0.5, 0.1875, 1.0, 0.2188, 1.0, 0.1875, 0.5, 0.1562, 0.5, 0.1562, 1.0, 0.1875, 1.0, 0.1562, 0.5, 0.125, 0.5, 0.125, 1.0, 0.1562, 1.0, 0.125, 0.5, 0.09375, 0.5, 0.09375, 1.0, 0.125, 1.0, 0.09375, 0.5, 0.0625, 0.5, 0.0625, 1.0, 0.09375, 1.0, 0.2968, 0.4854, 0.3418, 0.4717, 0.3833, 0.4496, 0.4197, 0.4197, 0.4496, 0.3833, 0.4717, 0.3418, 0.4854, 0.2968, 0.49, 0.25, 0.4854, 0.2032, 0.4717, 0.1582, 0.4496, 0.1167, 0.4197, 0.08029, 0.3833, 0.05045, 0.3418, 0.02827, 0.2968, 0.01461, 0.25, 0.01, 0.2032, 0.01461, 0.1582, 0.02827, 0.1167, 0.05045, 0.08029, 0.08029, 0.05045, 0.1167, 0.02827, 0.1582, 0.01461, 0.2032, 0.01, 0.25, 0.01461, 0.2968, 0.02827, 0.3418, 0.05045, 0.3833, 0.08029, 0.4197, 0.1167, 0.4496, 0.1582, 0.4717, 0.2032, 0.4854, 0.25, 0.49, 0.0625, 0.5, 0.03125, 0.5, 0.03125, 1.0, 0.0625, 1.0, 0.03125, 0.5, 0.0, 0.5, 0.0, 1.0, 0.03125, 1.0, 0.75, 0.49, 0.7032, 0.4854, 0.6582, 0.4717, 0.6167, 0.4496, 0.5803, 0.4197, 0.5504, 0.3833, 0.5283, 0.3418, 0.5146, 0.2968, 0.51, 0.25, 0.5146, 0.2032, 0.5283, 0.1582, 0.5504, 0.1167, 0.5803, 0.08029, 0.6167, 0.05045, 0.6582, 0.02827, 0.7032, 0.01461, 0.75, 0.01, 0.7968, 0.01461, 0.8418, 0.02827, 0.8833, 0.05045, 0.9197, 0.08029, 0.9496, 0.1167, 0.9717, 0.1582, 0.9854, 0.2032, 0.99, 0.25, 0.9854, 0.2968, 0.9717, 0.3418, 0.9496, 0.3833, 0.9197, 0.4197, 0.8833, 0.4496, 0.8418, 0.4717, 0.7968, 0.4854])
me_cylinder_001.update()
me_cylinder_002 = bpy.data.meshes.new('Cylinder.002')
me_cylinder_002.from_pydata([(5.753e-09, 0.3048, -0.2286), (-2.301e-08, 0.3048, 0.0), (0.05946, 0.2989, -0.2286), (0.05946, 0.2989, 0.0), (0.1166, 0.2816, -0.2286), (0.1166, 0.2816, 0.0), (0.1693, 0.2534, -0.2286), (0.1693, 0.2534, 0.0), (0.2155, 0.2155, -0.2286), (0.2155, 0.2155, 0.0), (0.2534, 0.1693, -0.2286), (0.2534, 0.1693, 0.0), (0.2816, 0.1166, -0.2286), (0.2816, 0.1166, 0.0), (0.2989, 0.05946, -0.2286), (0.2989, 0.05946, 0.0), (0.3048, 0.0, -0.2286), (0.3048, 0.0, 0.0), (0.2989, -0.05946, -0.2286), (0.2989, -0.05946, 0.0), (0.2816, -0.1166, -0.2286), (0.2816, -0.1166, 0.0), (0.2534, -0.1693, -0.2286), (0.2534, -0.1693, 0.0), (0.2155, -0.2155, -0.2286), (0.2155, -0.2155, 0.0), (0.1693, -0.2534, -0.2286), (0.1693, -0.2534, 0.0), (0.1166, -0.2816, -0.2286), (0.1166, -0.2816, 0.0), (0.05946, -0.2989, -0.2286), (0.05946, -0.2989, 0.0), (5.753e-09, -0.3048, -0.2286), (-2.301e-08, -0.3048, 0.0), (-0.05946, -0.2989, -0.2286), (-0.05946, -0.2989, 0.0), (-0.1166, -0.2816, -0.2286), (-0.1166, -0.2816, 0.0), (-0.1693, -0.2534, -0.2286), (-0.1693, -0.2534, 0.0), (-0.2155, -0.2155, -0.2286), (-0.2155, -0.2155, 0.0), (-0.2534, -0.1693, -0.2286), (-0.2534, -0.1693, 0.0), (-0.2816, -0.1166, -0.2286), (-0.2816, -0.1166, 0.0), (-0.2989, -0.05946, -0.2286), (-0.2989, -0.05946, 0.0), (-0.3048, 0.0, -0.2286), (-0.3048, 0.0, 0.0), (-0.2989, 0.05946, -0.2286), (-0.2989, 0.05946, 0.0), (-0.2816, 0.1166, -0.2286), (-0.2816, 0.1166, 0.0), (-0.2534, 0.1693, -0.2286), (-0.2534, 0.1693, 0.0), (-0.2155, 0.2155, -0.2286), (-0.2155, 0.2155, 0.0), (-0.1693, 0.2534, -0.2286), (-0.1693, 0.2534, 0.0), (-0.1166, 0.2816, -0.2286), (-0.1166, 0.2816, 0.0), (-0.05946, 0.2989, -0.2286), (-0.05946, 0.2989, 0.0)], [], [(0, 1, 3, 2), (2, 3, 5, 4), (4, 5, 7, 6), (6, 7, 9, 8), (8, 9, 11, 10), (10, 11, 13, 12), (12, 13, 15, 14), (14, 15, 17, 16), (16, 17, 19, 18), (18, 19, 21, 20), (20, 21, 23, 22), (22, 23, 25, 24), (24, 25, 27, 26), (26, 27, 29, 28), (28, 29, 31, 30), (30, 31, 33, 32), (32, 33, 35, 34), (34, 35, 37, 36), (36, 37, 39, 38), (38, 39, 41, 40), (40, 41, 43, 42), (42, 43, 45, 44), (44, 45, 47, 46), (46, 47, 49, 48), (48, 49, 51, 50), (50, 51, 53, 52), (52, 53, 55, 54), (54, 55, 57, 56), (56, 57, 59, 58), (58, 59, 61, 60), (3, 1, 63, 61, 59, 57, 55, 53, 51, 49, 47, 45, 43, 41, 39, 37, 35, 33, 31, 29, 27, 25, 23, 21, 19, 17, 15, 13, 11, 9, 7, 5), (60, 61, 63, 62), (62, 63, 1, 0), (0, 2, 4, 6, 8, 10, 12, 14, 16, 18, 20, 22, 24, 26, 28, 30, 32, 34, 36, 38, 40, 42, 44, 46, 48, 50, 52, 54, 56, 58, 60, 62)])
_uv = me_cylinder_002.uv_layers.new(name='UVMap')
_uv.uv.foreach_set('vector', [1.0, 0.5, 1.0, 1.0, 0.9688, 1.0, 0.9688, 0.5, 0.9688, 0.5, 0.9688, 1.0, 0.9375, 1.0, 0.9375, 0.5, 0.9375, 0.5, 0.9375, 1.0, 0.9062, 1.0, 0.9062, 0.5, 0.9062, 0.5, 0.9062, 1.0, 0.875, 1.0, 0.875, 0.5, 0.875, 0.5, 0.875, 1.0, 0.8438, 1.0, 0.8438, 0.5, 0.8438, 0.5, 0.8438, 1.0, 0.8125, 1.0, 0.8125, 0.5, 0.8125, 0.5, 0.8125, 1.0, 0.7812, 1.0, 0.7812, 0.5, 0.7812, 0.5, 0.7812, 1.0, 0.75, 1.0, 0.75, 0.5, 0.75, 0.5, 0.75, 1.0, 0.7188, 1.0, 0.7188, 0.5, 0.7188, 0.5, 0.7188, 1.0, 0.6875, 1.0, 0.6875, 0.5, 0.6875, 0.5, 0.6875, 1.0, 0.6562, 1.0, 0.6562, 0.5, 0.6562, 0.5, 0.6562, 1.0, 0.625, 1.0, 0.625, 0.5, 0.625, 0.5, 0.625, 1.0, 0.5938, 1.0, 0.5938, 0.5, 0.5938, 0.5, 0.5938, 1.0, 0.5625, 1.0, 0.5625, 0.5, 0.5625, 0.5, 0.5625, 1.0, 0.5312, 1.0, 0.5312, 0.5, 0.5312, 0.5, 0.5312, 1.0, 0.5, 1.0, 0.5, 0.5, 0.5, 0.5, 0.5, 1.0, 0.4688, 1.0, 0.4688, 0.5, 0.4688, 0.5, 0.4688, 1.0, 0.4375, 1.0, 0.4375, 0.5, 0.4375, 0.5, 0.4375, 1.0, 0.4062, 1.0, 0.4062, 0.5, 0.4062, 0.5, 0.4062, 1.0, 0.375, 1.0, 0.375, 0.5, 0.375, 0.5, 0.375, 1.0, 0.3438, 1.0, 0.3438, 0.5, 0.3438, 0.5, 0.3438, 1.0, 0.3125, 1.0, 0.3125, 0.5, 0.3125, 0.5, 0.3125, 1.0, 0.2812, 1.0, 0.2812, 0.5, 0.2812, 0.5, 0.2812, 1.0, 0.25, 1.0, 0.25, 0.5, 0.25, 0.5, 0.25, 1.0, 0.2188, 1.0, 0.2188, 0.5, 0.2188, 0.5, 0.2188, 1.0, 0.1875, 1.0, 0.1875, 0.5, 0.1875, 0.5, 0.1875, 1.0, 0.1562, 1.0, 0.1562, 0.5, 0.1562, 0.5, 0.1562, 1.0, 0.125, 1.0, 0.125, 0.5, 0.125, 0.5, 0.125, 1.0, 0.09375, 1.0, 0.09375, 0.5, 0.09375, 0.5, 0.09375, 1.0, 0.0625, 1.0, 0.0625, 0.5, 0.2968, 0.4854, 0.25, 0.49, 0.2032, 0.4854, 0.1582, 0.4717, 0.1167, 0.4496, 0.08029, 0.4197, 0.05045, 0.3833, 0.02827, 0.3418, 0.01461, 0.2968, 0.01, 0.25, 0.01461, 0.2032, 0.02827, 0.1582, 0.05045, 0.1167, 0.08029, 0.08029, 0.1167, 0.05045, 0.1582, 0.02827, 0.2032, 0.01461, 0.25, 0.01, 0.2968, 0.01461, 0.3418, 0.02827, 0.3833, 0.05045, 0.4197, 0.08029, 0.4496, 0.1167, 0.4717, 0.1582, 0.4854, 0.2032, 0.49, 0.25, 0.4854, 0.2968, 0.4717, 0.3418, 0.4496, 0.3833, 0.4197, 0.4197, 0.3833, 0.4496, 0.3418, 0.4717, 0.0625, 0.5, 0.0625, 1.0, 0.03125, 1.0, 0.03125, 0.5, 0.03125, 0.5, 0.03125, 1.0, 0.0, 1.0, 0.0, 0.5, 0.75, 0.49, 0.7968, 0.4854, 0.8418, 0.4717, 0.8833, 0.4496, 0.9197, 0.4197, 0.9496, 0.3833, 0.9717, 0.3418, 0.9854, 0.2968, 0.99, 0.25, 0.9854, 0.2032, 0.9717, 0.1582, 0.9496, 0.1167, 0.9197, 0.08029, 0.8833, 0.05045, 0.8418, 0.02827, 0.7968, 0.01461, 0.75, 0.01, 0.7032, 0.01461, 0.6582, 0.02827, 0.6167, 0.05045, 0.5803, 0.08029, 0.5504, 0.1167, 0.5283, 0.1582, 0.5146, 0.2032, 0.51, 0.25, 0.5146, 0.2968, 0.5283, 0.3418, 0.5504, 0.3833, 0.5803, 0.4197, 0.6167, 0.4496, 0.6582, 0.4717, 0.7032, 0.4854])
me_cylinder_002.update()
me_cylinder_003 = bpy.data.meshes.new('Cylinder.003')
me_cylinder_003.from_pydata([(5.753e-09, 0.3048, -0.2286), (-2.301e-08, 0.3048, 0.0), (0.05946, 0.2989, -0.2286), (0.05946, 0.2989, 0.0), (0.1166, 0.2816, -0.2286), (0.1166, 0.2816, 0.0), (0.1693, 0.2534, -0.2286), (0.1693, 0.2534, 0.0), (0.2155, 0.2155, -0.2286), (0.2155, 0.2155, 0.0), (0.2534, 0.1693, -0.2286), (0.2534, 0.1693, 0.0), (0.2816, 0.1166, -0.2286), (0.2816, 0.1166, 0.0), (0.2989, 0.05946, -0.2286), (0.2989, 0.05946, 0.0), (0.3048, 0.0, -0.2286), (0.3048, 0.0, 0.0), (0.2989, -0.05946, -0.2286), (0.2989, -0.05946, 0.0), (0.2816, -0.1166, -0.2286), (0.2816, -0.1166, 0.0), (0.2534, -0.1693, -0.2286), (0.2534, -0.1693, 0.0), (0.2155, -0.2155, -0.2286), (0.2155, -0.2155, 0.0), (0.1693, -0.2534, -0.2286), (0.1693, -0.2534, 0.0), (0.1166, -0.2816, -0.2286), (0.1166, -0.2816, 0.0), (0.05946, -0.2989, -0.2286), (0.05946, -0.2989, 0.0), (5.753e-09, -0.3048, -0.2286), (-2.301e-08, -0.3048, 0.0), (-0.05946, -0.2989, -0.2286), (-0.05946, -0.2989, 0.0), (-0.1166, -0.2816, -0.2286), (-0.1166, -0.2816, 0.0), (-0.1693, -0.2534, -0.2286), (-0.1693, -0.2534, 0.0), (-0.2155, -0.2155, -0.2286), (-0.2155, -0.2155, 0.0), (-0.2534, -0.1693, -0.2286), (-0.2534, -0.1693, 0.0), (-0.2816, -0.1166, -0.2286), (-0.2816, -0.1166, 0.0), (-0.2989, -0.05946, -0.2286), (-0.2989, -0.05946, 0.0), (-0.3048, 0.0, -0.2286), (-0.3048, 0.0, 0.0), (-0.2989, 0.05946, -0.2286), (-0.2989, 0.05946, 0.0), (-0.2816, 0.1166, -0.2286), (-0.2816, 0.1166, 0.0), (-0.2534, 0.1693, -0.2286), (-0.2534, 0.1693, 0.0), (-0.2155, 0.2155, -0.2286), (-0.2155, 0.2155, 0.0), (-0.1693, 0.2534, -0.2286), (-0.1693, 0.2534, 0.0), (-0.1166, 0.2816, -0.2286), (-0.1166, 0.2816, 0.0), (-0.05946, 0.2989, -0.2286), (-0.05946, 0.2989, 0.0)], [], [(0, 1, 3, 2), (2, 3, 5, 4), (4, 5, 7, 6), (6, 7, 9, 8), (8, 9, 11, 10), (10, 11, 13, 12), (12, 13, 15, 14), (14, 15, 17, 16), (16, 17, 19, 18), (18, 19, 21, 20), (20, 21, 23, 22), (22, 23, 25, 24), (24, 25, 27, 26), (26, 27, 29, 28), (28, 29, 31, 30), (30, 31, 33, 32), (32, 33, 35, 34), (34, 35, 37, 36), (36, 37, 39, 38), (38, 39, 41, 40), (40, 41, 43, 42), (42, 43, 45, 44), (44, 45, 47, 46), (46, 47, 49, 48), (48, 49, 51, 50), (50, 51, 53, 52), (52, 53, 55, 54), (54, 55, 57, 56), (56, 57, 59, 58), (58, 59, 61, 60), (3, 1, 63, 61, 59, 57, 55, 53, 51, 49, 47, 45, 43, 41, 39, 37, 35, 33, 31, 29, 27, 25, 23, 21, 19, 17, 15, 13, 11, 9, 7, 5), (60, 61, 63, 62), (62, 63, 1, 0), (0, 2, 4, 6, 8, 10, 12, 14, 16, 18, 20, 22, 24, 26, 28, 30, 32, 34, 36, 38, 40, 42, 44, 46, 48, 50, 52, 54, 56, 58, 60, 62)])
_uv = me_cylinder_003.uv_layers.new(name='UVMap')
_uv.uv.foreach_set('vector', [1.0, 0.5, 1.0, 1.0, 0.9688, 1.0, 0.9688, 0.5, 0.9688, 0.5, 0.9688, 1.0, 0.9375, 1.0, 0.9375, 0.5, 0.9375, 0.5, 0.9375, 1.0, 0.9062, 1.0, 0.9062, 0.5, 0.9062, 0.5, 0.9062, 1.0, 0.875, 1.0, 0.875, 0.5, 0.875, 0.5, 0.875, 1.0, 0.8438, 1.0, 0.8438, 0.5, 0.8438, 0.5, 0.8438, 1.0, 0.8125, 1.0, 0.8125, 0.5, 0.8125, 0.5, 0.8125, 1.0, 0.7812, 1.0, 0.7812, 0.5, 0.7812, 0.5, 0.7812, 1.0, 0.75, 1.0, 0.75, 0.5, 0.75, 0.5, 0.75, 1.0, 0.7188, 1.0, 0.7188, 0.5, 0.7188, 0.5, 0.7188, 1.0, 0.6875, 1.0, 0.6875, 0.5, 0.6875, 0.5, 0.6875, 1.0, 0.6562, 1.0, 0.6562, 0.5, 0.6562, 0.5, 0.6562, 1.0, 0.625, 1.0, 0.625, 0.5, 0.625, 0.5, 0.625, 1.0, 0.5938, 1.0, 0.5938, 0.5, 0.5938, 0.5, 0.5938, 1.0, 0.5625, 1.0, 0.5625, 0.5, 0.5625, 0.5, 0.5625, 1.0, 0.5312, 1.0, 0.5312, 0.5, 0.5312, 0.5, 0.5312, 1.0, 0.5, 1.0, 0.5, 0.5, 0.5, 0.5, 0.5, 1.0, 0.4688, 1.0, 0.4688, 0.5, 0.4688, 0.5, 0.4688, 1.0, 0.4375, 1.0, 0.4375, 0.5, 0.4375, 0.5, 0.4375, 1.0, 0.4062, 1.0, 0.4062, 0.5, 0.4062, 0.5, 0.4062, 1.0, 0.375, 1.0, 0.375, 0.5, 0.375, 0.5, 0.375, 1.0, 0.3438, 1.0, 0.3438, 0.5, 0.3438, 0.5, 0.3438, 1.0, 0.3125, 1.0, 0.3125, 0.5, 0.3125, 0.5, 0.3125, 1.0, 0.2812, 1.0, 0.2812, 0.5, 0.2812, 0.5, 0.2812, 1.0, 0.25, 1.0, 0.25, 0.5, 0.25, 0.5, 0.25, 1.0, 0.2188, 1.0, 0.2188, 0.5, 0.2188, 0.5, 0.2188, 1.0, 0.1875, 1.0, 0.1875, 0.5, 0.1875, 0.5, 0.1875, 1.0, 0.1562, 1.0, 0.1562, 0.5, 0.1562, 0.5, 0.1562, 1.0, 0.125, 1.0, 0.125, 0.5, 0.125, 0.5, 0.125, 1.0, 0.09375, 1.0, 0.09375, 0.5, 0.09375, 0.5, 0.09375, 1.0, 0.0625, 1.0, 0.0625, 0.5, 0.2968, 0.4854, 0.25, 0.49, 0.2032, 0.4854, 0.1582, 0.4717, 0.1167, 0.4496, 0.08029, 0.4197, 0.05045, 0.3833, 0.02827, 0.3418, 0.01461, 0.2968, 0.01, 0.25, 0.01461, 0.2032, 0.02827, 0.1582, 0.05045, 0.1167, 0.08029, 0.08029, 0.1167, 0.05045, 0.1582, 0.02827, 0.2032, 0.01461, 0.25, 0.01, 0.2968, 0.01461, 0.3418, 0.02827, 0.3833, 0.05045, 0.4197, 0.08029, 0.4496, 0.1167, 0.4717, 0.1582, 0.4854, 0.2032, 0.49, 0.25, 0.4854, 0.2968, 0.4717, 0.3418, 0.4496, 0.3833, 0.4197, 0.4197, 0.3833, 0.4496, 0.3418, 0.4717, 0.0625, 0.5, 0.0625, 1.0, 0.03125, 1.0, 0.03125, 0.5, 0.03125, 0.5, 0.03125, 1.0, 0.0, 1.0, 0.0, 0.5, 0.75, 0.49, 0.7968, 0.4854, 0.8418, 0.4717, 0.8833, 0.4496, 0.9197, 0.4197, 0.9496, 0.3833, 0.9717, 0.3418, 0.9854, 0.2968, 0.99, 0.25, 0.9854, 0.2032, 0.9717, 0.1582, 0.9496, 0.1167, 0.9197, 0.08029, 0.8833, 0.05045, 0.8418, 0.02827, 0.7968, 0.01461, 0.75, 0.01, 0.7032, 0.01461, 0.6582, 0.02827, 0.6167, 0.05045, 0.5803, 0.08029, 0.5504, 0.1167, 0.5283, 0.1582, 0.5146, 0.2032, 0.51, 0.25, 0.5146, 0.2968, 0.5283, 0.3418, 0.5504, 0.3833, 0.5803, 0.4197, 0.6167, 0.4496, 0.6582, 0.4717, 0.7032, 0.4854])
me_cylinder_003.update()
me_cylinder_004 = bpy.data.meshes.new('Cylinder.004')
me_cylinder_004.from_pydata([(5.753e-09, 0.3048, -0.2286), (-2.301e-08, 0.3048, 0.0), (0.05946, 0.2989, -0.2286), (0.05946, 0.2989, 0.0), (0.1166, 0.2816, -0.2286), (0.1166, 0.2816, 0.0), (0.1693, 0.2534, -0.2286), (0.1693, 0.2534, 0.0), (0.2155, 0.2155, -0.2286), (0.2155, 0.2155, 0.0), (0.2534, 0.1693, -0.2286), (0.2534, 0.1693, 0.0), (0.2816, 0.1166, -0.2286), (0.2816, 0.1166, 0.0), (0.2989, 0.05946, -0.2286), (0.2989, 0.05946, 0.0), (0.3048, 0.0, -0.2286), (0.3048, 0.0, 0.0), (0.2989, -0.05946, -0.2286), (0.2989, -0.05946, 0.0), (0.2816, -0.1166, -0.2286), (0.2816, -0.1166, 0.0), (0.2534, -0.1693, -0.2286), (0.2534, -0.1693, 0.0), (0.2155, -0.2155, -0.2286), (0.2155, -0.2155, 0.0), (0.1693, -0.2534, -0.2286), (0.1693, -0.2534, 0.0), (0.1166, -0.2816, -0.2286), (0.1166, -0.2816, 0.0), (0.05946, -0.2989, -0.2286), (0.05946, -0.2989, 0.0), (5.753e-09, -0.3048, -0.2286), (-2.301e-08, -0.3048, 0.0), (-0.05946, -0.2989, -0.2286), (-0.05946, -0.2989, 0.0), (-0.1166, -0.2816, -0.2286), (-0.1166, -0.2816, 0.0), (-0.1693, -0.2534, -0.2286), (-0.1693, -0.2534, 0.0), (-0.2155, -0.2155, -0.2286), (-0.2155, -0.2155, 0.0), (-0.2534, -0.1693, -0.2286), (-0.2534, -0.1693, 0.0), (-0.2816, -0.1166, -0.2286), (-0.2816, -0.1166, 0.0), (-0.2989, -0.05946, -0.2286), (-0.2989, -0.05946, 0.0), (-0.3048, 0.0, -0.2286), (-0.3048, 0.0, 0.0), (-0.2989, 0.05946, -0.2286), (-0.2989, 0.05946, 0.0), (-0.2816, 0.1166, -0.2286), (-0.2816, 0.1166, 0.0), (-0.2534, 0.1693, -0.2286), (-0.2534, 0.1693, 0.0), (-0.2155, 0.2155, -0.2286), (-0.2155, 0.2155, 0.0), (-0.1693, 0.2534, -0.2286), (-0.1693, 0.2534, 0.0), (-0.1166, 0.2816, -0.2286), (-0.1166, 0.2816, 0.0), (-0.05946, 0.2989, -0.2286), (-0.05946, 0.2989, 0.0)], [], [(0, 1, 3, 2), (2, 3, 5, 4), (4, 5, 7, 6), (6, 7, 9, 8), (8, 9, 11, 10), (10, 11, 13, 12), (12, 13, 15, 14), (14, 15, 17, 16), (16, 17, 19, 18), (18, 19, 21, 20), (20, 21, 23, 22), (22, 23, 25, 24), (24, 25, 27, 26), (26, 27, 29, 28), (28, 29, 31, 30), (30, 31, 33, 32), (32, 33, 35, 34), (34, 35, 37, 36), (36, 37, 39, 38), (38, 39, 41, 40), (40, 41, 43, 42), (42, 43, 45, 44), (44, 45, 47, 46), (46, 47, 49, 48), (48, 49, 51, 50), (50, 51, 53, 52), (52, 53, 55, 54), (54, 55, 57, 56), (56, 57, 59, 58), (58, 59, 61, 60), (3, 1, 63, 61, 59, 57, 55, 53, 51, 49, 47, 45, 43, 41, 39, 37, 35, 33, 31, 29, 27, 25, 23, 21, 19, 17, 15, 13, 11, 9, 7, 5), (60, 61, 63, 62), (62, 63, 1, 0), (0, 2, 4, 6, 8, 10, 12, 14, 16, 18, 20, 22, 24, 26, 28, 30, 32, 34, 36, 38, 40, 42, 44, 46, 48, 50, 52, 54, 56, 58, 60, 62)])
_uv = me_cylinder_004.uv_layers.new(name='UVMap')
_uv.uv.foreach_set('vector', [1.0, 0.5, 1.0, 1.0, 0.9688, 1.0, 0.9688, 0.5, 0.9688, 0.5, 0.9688, 1.0, 0.9375, 1.0, 0.9375, 0.5, 0.9375, 0.5, 0.9375, 1.0, 0.9062, 1.0, 0.9062, 0.5, 0.9062, 0.5, 0.9062, 1.0, 0.875, 1.0, 0.875, 0.5, 0.875, 0.5, 0.875, 1.0, 0.8438, 1.0, 0.8438, 0.5, 0.8438, 0.5, 0.8438, 1.0, 0.8125, 1.0, 0.8125, 0.5, 0.8125, 0.5, 0.8125, 1.0, 0.7812, 1.0, 0.7812, 0.5, 0.7812, 0.5, 0.7812, 1.0, 0.75, 1.0, 0.75, 0.5, 0.75, 0.5, 0.75, 1.0, 0.7188, 1.0, 0.7188, 0.5, 0.7188, 0.5, 0.7188, 1.0, 0.6875, 1.0, 0.6875, 0.5, 0.6875, 0.5, 0.6875, 1.0, 0.6562, 1.0, 0.6562, 0.5, 0.6562, 0.5, 0.6562, 1.0, 0.625, 1.0, 0.625, 0.5, 0.625, 0.5, 0.625, 1.0, 0.5938, 1.0, 0.5938, 0.5, 0.5938, 0.5, 0.5938, 1.0, 0.5625, 1.0, 0.5625, 0.5, 0.5625, 0.5, 0.5625, 1.0, 0.5312, 1.0, 0.5312, 0.5, 0.5312, 0.5, 0.5312, 1.0, 0.5, 1.0, 0.5, 0.5, 0.5, 0.5, 0.5, 1.0, 0.4688, 1.0, 0.4688, 0.5, 0.4688, 0.5, 0.4688, 1.0, 0.4375, 1.0, 0.4375, 0.5, 0.4375, 0.5, 0.4375, 1.0, 0.4062, 1.0, 0.4062, 0.5, 0.4062, 0.5, 0.4062, 1.0, 0.375, 1.0, 0.375, 0.5, 0.375, 0.5, 0.375, 1.0, 0.3438, 1.0, 0.3438, 0.5, 0.3438, 0.5, 0.3438, 1.0, 0.3125, 1.0, 0.3125, 0.5, 0.3125, 0.5, 0.3125, 1.0, 0.2812, 1.0, 0.2812, 0.5, 0.2812, 0.5, 0.2812, 1.0, 0.25, 1.0, 0.25, 0.5, 0.25, 0.5, 0.25, 1.0, 0.2188, 1.0, 0.2188, 0.5, 0.2188, 0.5, 0.2188, 1.0, 0.1875, 1.0, 0.1875, 0.5, 0.1875, 0.5, 0.1875, 1.0, 0.1562, 1.0, 0.1562, 0.5, 0.1562, 0.5, 0.1562, 1.0, 0.125, 1.0, 0.125, 0.5, 0.125, 0.5, 0.125, 1.0, 0.09375, 1.0, 0.09375, 0.5, 0.09375, 0.5, 0.09375, 1.0, 0.0625, 1.0, 0.0625, 0.5, 0.2968, 0.4854, 0.25, 0.49, 0.2032, 0.4854, 0.1582, 0.4717, 0.1167, 0.4496, 0.08029, 0.4197, 0.05045, 0.3833, 0.02827, 0.3418, 0.01461, 0.2968, 0.01, 0.25, 0.01461, 0.2032, 0.02827, 0.1582, 0.05045, 0.1167, 0.08029, 0.08029, 0.1167, 0.05045, 0.1582, 0.02827, 0.2032, 0.01461, 0.25, 0.01, 0.2968, 0.01461, 0.3418, 0.02827, 0.3833, 0.05045, 0.4197, 0.08029, 0.4496, 0.1167, 0.4717, 0.1582, 0.4854, 0.2032, 0.49, 0.25, 0.4854, 0.2968, 0.4717, 0.3418, 0.4496, 0.3833, 0.4197, 0.4197, 0.3833, 0.4496, 0.3418, 0.4717, 0.0625, 0.5, 0.0625, 1.0, 0.03125, 1.0, 0.03125, 0.5, 0.03125, 0.5, 0.03125, 1.0, 0.0, 1.0, 0.0, 0.5, 0.75, 0.49, 0.7968, 0.4854, 0.8418, 0.4717, 0.8833, 0.4496, 0.9197, 0.4197, 0.9496, 0.3833, 0.9717, 0.3418, 0.9854, 0.2968, 0.99, 0.25, 0.9854, 0.2032, 0.9717, 0.1582, 0.9496, 0.1167, 0.9197, 0.08029, 0.8833, 0.05045, 0.8418, 0.02827, 0.7968, 0.01461, 0.75, 0.01, 0.7032, 0.01461, 0.6582, 0.02827, 0.6167, 0.05045, 0.5803, 0.08029, 0.5504, 0.1167, 0.5283, 0.1582, 0.5146, 0.2032, 0.51, 0.25, 0.5146, 0.2968, 0.5283, 0.3418, 0.5504, 0.3833, 0.5803, 0.4197, 0.6167, 0.4496, 0.6582, 0.4717, 0.7032, 0.4854])
me_cylinder_004.update()
me_cylinder_005 = bpy.data.meshes.new('Cylinder.005')
me_cylinder_005.from_pydata([(5.753e-09, 0.3048, -0.2286), (-2.301e-08, 0.3048, 0.0), (0.05946, 0.2989, -0.2286), (0.05946, 0.2989, 0.0), (0.1166, 0.2816, -0.2286), (0.1166, 0.2816, 0.0), (0.1693, 0.2534, -0.2286), (0.1693, 0.2534, 0.0), (0.2155, 0.2155, -0.2286), (0.2155, 0.2155, 0.0), (0.2534, 0.1693, -0.2286), (0.2534, 0.1693, 0.0), (0.2816, 0.1166, -0.2286), (0.2816, 0.1166, 0.0), (0.2989, 0.05946, -0.2286), (0.2989, 0.05946, 0.0), (0.3048, 0.0, -0.2286), (0.3048, 0.0, 0.0), (0.2989, -0.05946, -0.2286), (0.2989, -0.05946, 0.0), (0.2816, -0.1166, -0.2286), (0.2816, -0.1166, 0.0), (0.2534, -0.1693, -0.2286), (0.2534, -0.1693, 0.0), (0.2155, -0.2155, -0.2286), (0.2155, -0.2155, 0.0), (0.1693, -0.2534, -0.2286), (0.1693, -0.2534, 0.0), (0.1166, -0.2816, -0.2286), (0.1166, -0.2816, 0.0), (0.05946, -0.2989, -0.2286), (0.05946, -0.2989, 0.0), (5.753e-09, -0.3048, -0.2286), (-2.301e-08, -0.3048, 0.0), (-0.05946, -0.2989, -0.2286), (-0.05946, -0.2989, 0.0), (-0.1166, -0.2816, -0.2286), (-0.1166, -0.2816, 0.0), (-0.1693, -0.2534, -0.2286), (-0.1693, -0.2534, 0.0), (-0.2155, -0.2155, -0.2286), (-0.2155, -0.2155, 0.0), (-0.2534, -0.1693, -0.2286), (-0.2534, -0.1693, 0.0), (-0.2816, -0.1166, -0.2286), (-0.2816, -0.1166, 0.0), (-0.2989, -0.05946, -0.2286), (-0.2989, -0.05946, 0.0), (-0.3048, 0.0, -0.2286), (-0.3048, 0.0, 0.0), (-0.2989, 0.05946, -0.2286), (-0.2989, 0.05946, 0.0), (-0.2816, 0.1166, -0.2286), (-0.2816, 0.1166, 0.0), (-0.2534, 0.1693, -0.2286), (-0.2534, 0.1693, 0.0), (-0.2155, 0.2155, -0.2286), (-0.2155, 0.2155, 0.0), (-0.1693, 0.2534, -0.2286), (-0.1693, 0.2534, 0.0), (-0.1166, 0.2816, -0.2286), (-0.1166, 0.2816, 0.0), (-0.05946, 0.2989, -0.2286), (-0.05946, 0.2989, 0.0)], [], [(0, 1, 3, 2), (2, 3, 5, 4), (4, 5, 7, 6), (6, 7, 9, 8), (8, 9, 11, 10), (10, 11, 13, 12), (12, 13, 15, 14), (14, 15, 17, 16), (16, 17, 19, 18), (18, 19, 21, 20), (20, 21, 23, 22), (22, 23, 25, 24), (24, 25, 27, 26), (26, 27, 29, 28), (28, 29, 31, 30), (30, 31, 33, 32), (32, 33, 35, 34), (34, 35, 37, 36), (36, 37, 39, 38), (38, 39, 41, 40), (40, 41, 43, 42), (42, 43, 45, 44), (44, 45, 47, 46), (46, 47, 49, 48), (48, 49, 51, 50), (50, 51, 53, 52), (52, 53, 55, 54), (54, 55, 57, 56), (56, 57, 59, 58), (58, 59, 61, 60), (3, 1, 63, 61, 59, 57, 55, 53, 51, 49, 47, 45, 43, 41, 39, 37, 35, 33, 31, 29, 27, 25, 23, 21, 19, 17, 15, 13, 11, 9, 7, 5), (60, 61, 63, 62), (62, 63, 1, 0), (0, 2, 4, 6, 8, 10, 12, 14, 16, 18, 20, 22, 24, 26, 28, 30, 32, 34, 36, 38, 40, 42, 44, 46, 48, 50, 52, 54, 56, 58, 60, 62)])
_uv = me_cylinder_005.uv_layers.new(name='UVMap')
_uv.uv.foreach_set('vector', [1.0, 0.5, 1.0, 1.0, 0.9688, 1.0, 0.9688, 0.5, 0.9688, 0.5, 0.9688, 1.0, 0.9375, 1.0, 0.9375, 0.5, 0.9375, 0.5, 0.9375, 1.0, 0.9062, 1.0, 0.9062, 0.5, 0.9062, 0.5, 0.9062, 1.0, 0.875, 1.0, 0.875, 0.5, 0.875, 0.5, 0.875, 1.0, 0.8438, 1.0, 0.8438, 0.5, 0.8438, 0.5, 0.8438, 1.0, 0.8125, 1.0, 0.8125, 0.5, 0.8125, 0.5, 0.8125, 1.0, 0.7812, 1.0, 0.7812, 0.5, 0.7812, 0.5, 0.7812, 1.0, 0.75, 1.0, 0.75, 0.5, 0.75, 0.5, 0.75, 1.0, 0.7188, 1.0, 0.7188, 0.5, 0.7188, 0.5, 0.7188, 1.0, 0.6875, 1.0, 0.6875, 0.5, 0.6875, 0.5, 0.6875, 1.0, 0.6562, 1.0, 0.6562, 0.5, 0.6562, 0.5, 0.6562, 1.0, 0.625, 1.0, 0.625, 0.5, 0.625, 0.5, 0.625, 1.0, 0.5938, 1.0, 0.5938, 0.5, 0.5938, 0.5, 0.5938, 1.0, 0.5625, 1.0, 0.5625, 0.5, 0.5625, 0.5, 0.5625, 1.0, 0.5312, 1.0, 0.5312, 0.5, 0.5312, 0.5, 0.5312, 1.0, 0.5, 1.0, 0.5, 0.5, 0.5, 0.5, 0.5, 1.0, 0.4688, 1.0, 0.4688, 0.5, 0.4688, 0.5, 0.4688, 1.0, 0.4375, 1.0, 0.4375, 0.5, 0.4375, 0.5, 0.4375, 1.0, 0.4062, 1.0, 0.4062, 0.5, 0.4062, 0.5, 0.4062, 1.0, 0.375, 1.0, 0.375, 0.5, 0.375, 0.5, 0.375, 1.0, 0.3438, 1.0, 0.3438, 0.5, 0.3438, 0.5, 0.3438, 1.0, 0.3125, 1.0, 0.3125, 0.5, 0.3125, 0.5, 0.3125, 1.0, 0.2812, 1.0, 0.2812, 0.5, 0.2812, 0.5, 0.2812, 1.0, 0.25, 1.0, 0.25, 0.5, 0.25, 0.5, 0.25, 1.0, 0.2188, 1.0, 0.2188, 0.5, 0.2188, 0.5, 0.2188, 1.0, 0.1875, 1.0, 0.1875, 0.5, 0.1875, 0.5, 0.1875, 1.0, 0.1562, 1.0, 0.1562, 0.5, 0.1562, 0.5, 0.1562, 1.0, 0.125, 1.0, 0.125, 0.5, 0.125, 0.5, 0.125, 1.0, 0.09375, 1.0, 0.09375, 0.5, 0.09375, 0.5, 0.09375, 1.0, 0.0625, 1.0, 0.0625, 0.5, 0.2968, 0.4854, 0.25, 0.49, 0.2032, 0.4854, 0.1582, 0.4717, 0.1167, 0.4496, 0.08029, 0.4197, 0.05045, 0.3833, 0.02827, 0.3418, 0.01461, 0.2968, 0.01, 0.25, 0.01461, 0.2032, 0.02827, 0.1582, 0.05045, 0.1167, 0.08029, 0.08029, 0.1167, 0.05045, 0.1582, 0.02827, 0.2032, 0.01461, 0.25, 0.01, 0.2968, 0.01461, 0.3418, 0.02827, 0.3833, 0.05045, 0.4197, 0.08029, 0.4496, 0.1167, 0.4717, 0.1582, 0.4854, 0.2032, 0.49, 0.25, 0.4854, 0.2968, 0.4717, 0.3418, 0.4496, 0.3833, 0.4197, 0.4197, 0.3833, 0.4496, 0.3418, 0.4717, 0.0625, 0.5, 0.0625, 1.0, 0.03125, 1.0, 0.03125, 0.5, 0.03125, 0.5, 0.03125, 1.0, 0.0, 1.0, 0.0, 0.5, 0.75, 0.49, 0.7968, 0.4854, 0.8418, 0.4717, 0.8833, 0.4496, 0.9197, 0.4197, 0.9496, 0.3833, 0.9717, 0.3418, 0.9854, 0.2968, 0.99, 0.25, 0.9854, 0.2032, 0.9717, 0.1582, 0.9496, 0.1167, 0.9197, 0.08029, 0.8833, 0.05045, 0.8418, 0.02827, 0.7968, 0.01461, 0.75, 0.01, 0.7032, 0.01461, 0.6582, 0.02827, 0.6167, 0.05045, 0.5803, 0.08029, 0.5504, 0.1167, 0.5283, 0.1582, 0.5146, 0.2032, 0.51, 0.25, 0.5146, 0.2968, 0.5283, 0.3418, 0.5504, 0.3833, 0.5803, 0.4197, 0.6167, 0.4496, 0.6582, 0.4717, 0.7032, 0.4854])
me_cylinder_005.update()
me_cylinder_006 = bpy.data.meshes.new('Cylinder.006')
me_cylinder_006.from_pydata([(5.753e-09, 0.3048, -0.2286), (-2.301e-08, 0.3048, 0.0), (0.05946, 0.2989, -0.2286), (0.05946, 0.2989, 0.0), (0.1166, 0.2816, -0.2286), (0.1166, 0.2816, 0.0), (0.1693, 0.2534, -0.2286), (0.1693, 0.2534, 0.0), (0.2155, 0.2155, -0.2286), (0.2155, 0.2155, 0.0), (0.2534, 0.1693, -0.2286), (0.2534, 0.1693, 0.0), (0.2816, 0.1166, -0.2286), (0.2816, 0.1166, 0.0), (0.2989, 0.05946, -0.2286), (0.2989, 0.05946, 0.0), (0.3048, 0.0, -0.2286), (0.3048, 0.0, 0.0), (0.2989, -0.05946, -0.2286), (0.2989, -0.05946, 0.0), (0.2816, -0.1166, -0.2286), (0.2816, -0.1166, 0.0), (0.2534, -0.1693, -0.2286), (0.2534, -0.1693, 0.0), (0.2155, -0.2155, -0.2286), (0.2155, -0.2155, 0.0), (0.1693, -0.2534, -0.2286), (0.1693, -0.2534, 0.0), (0.1166, -0.2816, -0.2286), (0.1166, -0.2816, 0.0), (0.05946, -0.2989, -0.2286), (0.05946, -0.2989, 0.0), (5.753e-09, -0.3048, -0.2286), (-2.301e-08, -0.3048, 0.0), (-0.05946, -0.2989, -0.2286), (-0.05946, -0.2989, 0.0), (-0.1166, -0.2816, -0.2286), (-0.1166, -0.2816, 0.0), (-0.1693, -0.2534, -0.2286), (-0.1693, -0.2534, 0.0), (-0.2155, -0.2155, -0.2286), (-0.2155, -0.2155, 0.0), (-0.2534, -0.1693, -0.2286), (-0.2534, -0.1693, 0.0), (-0.2816, -0.1166, -0.2286), (-0.2816, -0.1166, 0.0), (-0.2989, -0.05946, -0.2286), (-0.2989, -0.05946, 0.0), (-0.3048, 0.0, -0.2286), (-0.3048, 0.0, 0.0), (-0.2989, 0.05946, -0.2286), (-0.2989, 0.05946, 0.0), (-0.2816, 0.1166, -0.2286), (-0.2816, 0.1166, 0.0), (-0.2534, 0.1693, -0.2286), (-0.2534, 0.1693, 0.0), (-0.2155, 0.2155, -0.2286), (-0.2155, 0.2155, 0.0), (-0.1693, 0.2534, -0.2286), (-0.1693, 0.2534, 0.0), (-0.1166, 0.2816, -0.2286), (-0.1166, 0.2816, 0.0), (-0.05946, 0.2989, -0.2286), (-0.05946, 0.2989, 0.0)], [], [(0, 1, 3, 2), (2, 3, 5, 4), (4, 5, 7, 6), (6, 7, 9, 8), (8, 9, 11, 10), (10, 11, 13, 12), (12, 13, 15, 14), (14, 15, 17, 16), (16, 17, 19, 18), (18, 19, 21, 20), (20, 21, 23, 22), (22, 23, 25, 24), (24, 25, 27, 26), (26, 27, 29, 28), (28, 29, 31, 30), (30, 31, 33, 32), (32, 33, 35, 34), (34, 35, 37, 36), (36, 37, 39, 38), (38, 39, 41, 40), (40, 41, 43, 42), (42, 43, 45, 44), (44, 45, 47, 46), (46, 47, 49, 48), (48, 49, 51, 50), (50, 51, 53, 52), (52, 53, 55, 54), (54, 55, 57, 56), (56, 57, 59, 58), (58, 59, 61, 60), (3, 1, 63, 61, 59, 57, 55, 53, 51, 49, 47, 45, 43, 41, 39, 37, 35, 33, 31, 29, 27, 25, 23, 21, 19, 17, 15, 13, 11, 9, 7, 5), (60, 61, 63, 62), (62, 63, 1, 0), (0, 2, 4, 6, 8, 10, 12, 14, 16, 18, 20, 22, 24, 26, 28, 30, 32, 34, 36, 38, 40, 42, 44, 46, 48, 50, 52, 54, 56, 58, 60, 62)])
_uv = me_cylinder_006.uv_layers.new(name='UVMap')
_uv.uv.foreach_set('vector', [1.0, 0.5, 1.0, 1.0, 0.9688, 1.0, 0.9688, 0.5, 0.9688, 0.5, 0.9688, 1.0, 0.9375, 1.0, 0.9375, 0.5, 0.9375, 0.5, 0.9375, 1.0, 0.9062, 1.0, 0.9062, 0.5, 0.9062, 0.5, 0.9062, 1.0, 0.875, 1.0, 0.875, 0.5, 0.875, 0.5, 0.875, 1.0, 0.8438, 1.0, 0.8438, 0.5, 0.8438, 0.5, 0.8438, 1.0, 0.8125, 1.0, 0.8125, 0.5, 0.8125, 0.5, 0.8125, 1.0, 0.7812, 1.0, 0.7812, 0.5, 0.7812, 0.5, 0.7812, 1.0, 0.75, 1.0, 0.75, 0.5, 0.75, 0.5, 0.75, 1.0, 0.7188, 1.0, 0.7188, 0.5, 0.7188, 0.5, 0.7188, 1.0, 0.6875, 1.0, 0.6875, 0.5, 0.6875, 0.5, 0.6875, 1.0, 0.6562, 1.0, 0.6562, 0.5, 0.6562, 0.5, 0.6562, 1.0, 0.625, 1.0, 0.625, 0.5, 0.625, 0.5, 0.625, 1.0, 0.5938, 1.0, 0.5938, 0.5, 0.5938, 0.5, 0.5938, 1.0, 0.5625, 1.0, 0.5625, 0.5, 0.5625, 0.5, 0.5625, 1.0, 0.5312, 1.0, 0.5312, 0.5, 0.5312, 0.5, 0.5312, 1.0, 0.5, 1.0, 0.5, 0.5, 0.5, 0.5, 0.5, 1.0, 0.4688, 1.0, 0.4688, 0.5, 0.4688, 0.5, 0.4688, 1.0, 0.4375, 1.0, 0.4375, 0.5, 0.4375, 0.5, 0.4375, 1.0, 0.4062, 1.0, 0.4062, 0.5, 0.4062, 0.5, 0.4062, 1.0, 0.375, 1.0, 0.375, 0.5, 0.375, 0.5, 0.375, 1.0, 0.3438, 1.0, 0.3438, 0.5, 0.3438, 0.5, 0.3438, 1.0, 0.3125, 1.0, 0.3125, 0.5, 0.3125, 0.5, 0.3125, 1.0, 0.2812, 1.0, 0.2812, 0.5, 0.2812, 0.5, 0.2812, 1.0, 0.25, 1.0, 0.25, 0.5, 0.25, 0.5, 0.25, 1.0, 0.2188, 1.0, 0.2188, 0.5, 0.2188, 0.5, 0.2188, 1.0, 0.1875, 1.0, 0.1875, 0.5, 0.1875, 0.5, 0.1875, 1.0, 0.1562, 1.0, 0.1562, 0.5, 0.1562, 0.5, 0.1562, 1.0, 0.125, 1.0, 0.125, 0.5, 0.125, 0.5, 0.125, 1.0, 0.09375, 1.0, 0.09375, 0.5, 0.09375, 0.5, 0.09375, 1.0, 0.0625, 1.0, 0.0625, 0.5, 0.2968, 0.4854, 0.25, 0.49, 0.2032, 0.4854, 0.1582, 0.4717, 0.1167, 0.4496, 0.08029, 0.4197, 0.05045, 0.3833, 0.02827, 0.3418, 0.01461, 0.2968, 0.01, 0.25, 0.01461, 0.2032, 0.02827, 0.1582, 0.05045, 0.1167, 0.08029, 0.08029, 0.1167, 0.05045, 0.1582, 0.02827, 0.2032, 0.01461, 0.25, 0.01, 0.2968, 0.01461, 0.3418, 0.02827, 0.3833, 0.05045, 0.4197, 0.08029, 0.4496, 0.1167, 0.4717, 0.1582, 0.4854, 0.2032, 0.49, 0.25, 0.4854, 0.2968, 0.4717, 0.3418, 0.4496, 0.3833, 0.4197, 0.4197, 0.3833, 0.4496, 0.3418, 0.4717, 0.0625, 0.5, 0.0625, 1.0, 0.03125, 1.0, 0.03125, 0.5, 0.03125, 0.5, 0.03125, 1.0, 0.0, 1.0, 0.0, 0.5, 0.75, 0.49, 0.7968, 0.4854, 0.8418, 0.4717, 0.8833, 0.4496, 0.9197, 0.4197, 0.9496, 0.3833, 0.9717, 0.3418, 0.9854, 0.2968, 0.99, 0.25, 0.9854, 0.2032, 0.9717, 0.1582, 0.9496, 0.1167, 0.9197, 0.08029, 0.8833, 0.05045, 0.8418, 0.02827, 0.7968, 0.01461, 0.75, 0.01, 0.7032, 0.01461, 0.6582, 0.02827, 0.6167, 0.05045, 0.5803, 0.08029, 0.5504, 0.1167, 0.5283, 0.1582, 0.5146, 0.2032, 0.51, 0.25, 0.5146, 0.2968, 0.5283, 0.3418, 0.5504, 0.3833, 0.5803, 0.4197, 0.6167, 0.4496, 0.6582, 0.4717, 0.7032, 0.4854])
me_cylinder_006.update()
me_cylinder_007 = bpy.data.meshes.new('Cylinder.007')
me_cylinder_007.from_pydata([(5.753e-09, 0.3048, -0.2286), (-2.301e-08, 0.3048, 0.0), (0.05946, 0.2989, -0.2286), (0.05946, 0.2989, 0.0), (0.1166, 0.2816, -0.2286), (0.1166, 0.2816, 0.0), (0.1693, 0.2534, -0.2286), (0.1693, 0.2534, 0.0), (0.2155, 0.2155, -0.2286), (0.2155, 0.2155, 0.0), (0.2534, 0.1693, -0.2286), (0.2534, 0.1693, 0.0), (0.2816, 0.1166, -0.2286), (0.2816, 0.1166, 0.0), (0.2989, 0.05946, -0.2286), (0.2989, 0.05946, 0.0), (0.3048, 0.0, -0.2286), (0.3048, 0.0, 0.0), (0.2989, -0.05946, -0.2286), (0.2989, -0.05946, 0.0), (0.2816, -0.1166, -0.2286), (0.2816, -0.1166, 0.0), (0.2534, -0.1693, -0.2286), (0.2534, -0.1693, 0.0), (0.2155, -0.2155, -0.2286), (0.2155, -0.2155, 0.0), (0.1693, -0.2534, -0.2286), (0.1693, -0.2534, 0.0), (0.1166, -0.2816, -0.2286), (0.1166, -0.2816, 0.0), (0.05946, -0.2989, -0.2286), (0.05946, -0.2989, 0.0), (5.753e-09, -0.3048, -0.2286), (-2.301e-08, -0.3048, 0.0), (-0.05946, -0.2989, -0.2286), (-0.05946, -0.2989, 0.0), (-0.1166, -0.2816, -0.2286), (-0.1166, -0.2816, 0.0), (-0.1693, -0.2534, -0.2286), (-0.1693, -0.2534, 0.0), (-0.2155, -0.2155, -0.2286), (-0.2155, -0.2155, 0.0), (-0.2534, -0.1693, -0.2286), (-0.2534, -0.1693, 0.0), (-0.2816, -0.1166, -0.2286), (-0.2816, -0.1166, 0.0), (-0.2989, -0.05946, -0.2286), (-0.2989, -0.05946, 0.0), (-0.3048, 0.0, -0.2286), (-0.3048, 0.0, 0.0), (-0.2989, 0.05946, -0.2286), (-0.2989, 0.05946, 0.0), (-0.2816, 0.1166, -0.2286), (-0.2816, 0.1166, 0.0), (-0.2534, 0.1693, -0.2286), (-0.2534, 0.1693, 0.0), (-0.2155, 0.2155, -0.2286), (-0.2155, 0.2155, 0.0), (-0.1693, 0.2534, -0.2286), (-0.1693, 0.2534, 0.0), (-0.1166, 0.2816, -0.2286), (-0.1166, 0.2816, 0.0), (-0.05946, 0.2989, -0.2286), (-0.05946, 0.2989, 0.0)], [], [(0, 1, 3, 2), (2, 3, 5, 4), (4, 5, 7, 6), (6, 7, 9, 8), (8, 9, 11, 10), (10, 11, 13, 12), (12, 13, 15, 14), (14, 15, 17, 16), (16, 17, 19, 18), (18, 19, 21, 20), (20, 21, 23, 22), (22, 23, 25, 24), (24, 25, 27, 26), (26, 27, 29, 28), (28, 29, 31, 30), (30, 31, 33, 32), (32, 33, 35, 34), (34, 35, 37, 36), (36, 37, 39, 38), (38, 39, 41, 40), (40, 41, 43, 42), (42, 43, 45, 44), (44, 45, 47, 46), (46, 47, 49, 48), (48, 49, 51, 50), (50, 51, 53, 52), (52, 53, 55, 54), (54, 55, 57, 56), (56, 57, 59, 58), (58, 59, 61, 60), (3, 1, 63, 61, 59, 57, 55, 53, 51, 49, 47, 45, 43, 41, 39, 37, 35, 33, 31, 29, 27, 25, 23, 21, 19, 17, 15, 13, 11, 9, 7, 5), (60, 61, 63, 62), (62, 63, 1, 0), (0, 2, 4, 6, 8, 10, 12, 14, 16, 18, 20, 22, 24, 26, 28, 30, 32, 34, 36, 38, 40, 42, 44, 46, 48, 50, 52, 54, 56, 58, 60, 62)])
_uv = me_cylinder_007.uv_layers.new(name='UVMap')
_uv.uv.foreach_set('vector', [1.0, 0.5, 1.0, 1.0, 0.9688, 1.0, 0.9688, 0.5, 0.9688, 0.5, 0.9688, 1.0, 0.9375, 1.0, 0.9375, 0.5, 0.9375, 0.5, 0.9375, 1.0, 0.9062, 1.0, 0.9062, 0.5, 0.9062, 0.5, 0.9062, 1.0, 0.875, 1.0, 0.875, 0.5, 0.875, 0.5, 0.875, 1.0, 0.8438, 1.0, 0.8438, 0.5, 0.8438, 0.5, 0.8438, 1.0, 0.8125, 1.0, 0.8125, 0.5, 0.8125, 0.5, 0.8125, 1.0, 0.7812, 1.0, 0.7812, 0.5, 0.7812, 0.5, 0.7812, 1.0, 0.75, 1.0, 0.75, 0.5, 0.75, 0.5, 0.75, 1.0, 0.7188, 1.0, 0.7188, 0.5, 0.7188, 0.5, 0.7188, 1.0, 0.6875, 1.0, 0.6875, 0.5, 0.6875, 0.5, 0.6875, 1.0, 0.6562, 1.0, 0.6562, 0.5, 0.6562, 0.5, 0.6562, 1.0, 0.625, 1.0, 0.625, 0.5, 0.625, 0.5, 0.625, 1.0, 0.5938, 1.0, 0.5938, 0.5, 0.5938, 0.5, 0.5938, 1.0, 0.5625, 1.0, 0.5625, 0.5, 0.5625, 0.5, 0.5625, 1.0, 0.5312, 1.0, 0.5312, 0.5, 0.5312, 0.5, 0.5312, 1.0, 0.5, 1.0, 0.5, 0.5, 0.5, 0.5, 0.5, 1.0, 0.4688, 1.0, 0.4688, 0.5, 0.4688, 0.5, 0.4688, 1.0, 0.4375, 1.0, 0.4375, 0.5, 0.4375, 0.5, 0.4375, 1.0, 0.4062, 1.0, 0.4062, 0.5, 0.4062, 0.5, 0.4062, 1.0, 0.375, 1.0, 0.375, 0.5, 0.375, 0.5, 0.375, 1.0, 0.3438, 1.0, 0.3438, 0.5, 0.3438, 0.5, 0.3438, 1.0, 0.3125, 1.0, 0.3125, 0.5, 0.3125, 0.5, 0.3125, 1.0, 0.2812, 1.0, 0.2812, 0.5, 0.2812, 0.5, 0.2812, 1.0, 0.25, 1.0, 0.25, 0.5, 0.25, 0.5, 0.25, 1.0, 0.2188, 1.0, 0.2188, 0.5, 0.2188, 0.5, 0.2188, 1.0, 0.1875, 1.0, 0.1875, 0.5, 0.1875, 0.5, 0.1875, 1.0, 0.1562, 1.0, 0.1562, 0.5, 0.1562, 0.5, 0.1562, 1.0, 0.125, 1.0, 0.125, 0.5, 0.125, 0.5, 0.125, 1.0, 0.09375, 1.0, 0.09375, 0.5, 0.09375, 0.5, 0.09375, 1.0, 0.0625, 1.0, 0.0625, 0.5, 0.2968, 0.4854, 0.25, 0.49, 0.2032, 0.4854, 0.1582, 0.4717, 0.1167, 0.4496, 0.08029, 0.4197, 0.05045, 0.3833, 0.02827, 0.3418, 0.01461, 0.2968, 0.01, 0.25, 0.01461, 0.2032, 0.02827, 0.1582, 0.05045, 0.1167, 0.08029, 0.08029, 0.1167, 0.05045, 0.1582, 0.02827, 0.2032, 0.01461, 0.25, 0.01, 0.2968, 0.01461, 0.3418, 0.02827, 0.3833, 0.05045, 0.4197, 0.08029, 0.4496, 0.1167, 0.4717, 0.1582, 0.4854, 0.2032, 0.49, 0.25, 0.4854, 0.2968, 0.4717, 0.3418, 0.4496, 0.3833, 0.4197, 0.4197, 0.3833, 0.4496, 0.3418, 0.4717, 0.0625, 0.5, 0.0625, 1.0, 0.03125, 1.0, 0.03125, 0.5, 0.03125, 0.5, 0.03125, 1.0, 0.0, 1.0, 0.0, 0.5, 0.75, 0.49, 0.7968, 0.4854, 0.8418, 0.4717, 0.8833, 0.4496, 0.9197, 0.4197, 0.9496, 0.3833, 0.9717, 0.3418, 0.9854, 0.2968, 0.99, 0.25, 0.9854, 0.2032, 0.9717, 0.1582, 0.9496, 0.1167, 0.9197, 0.08029, 0.8833, 0.05045, 0.8418, 0.02827, 0.7968, 0.01461, 0.75, 0.01, 0.7032, 0.01461, 0.6582, 0.02827, 0.6167, 0.05045, 0.5803, 0.08029, 0.5504, 0.1167, 0.5283, 0.1582, 0.5146, 0.2032, 0.51, 0.25, 0.5146, 0.2968, 0.5283, 0.3418, 0.5504, 0.3833, 0.5803, 0.4197, 0.6167, 0.4496, 0.6582, 0.4717, 0.7032, 0.4854])
me_cylinder_007.update()

# ---- objects
ob_tractor_unit_body = bpy.data.objects.new('tractor unit body', me_cube_001)
ob_exhaust_pipe_1 = bpy.data.objects.new('exhaust pipe 1', me_cylinder)
ob_exhaust_pipe_2 = bpy.data.objects.new('exhaust pipe 2', me_cylinder_001)
ob_wheel1 = bpy.data.objects.new('wheel1', me_cylinder_002)
ob_wheel2 = bpy.data.objects.new('wheel2', me_cylinder_003)
ob_wheel3 = bpy.data.objects.new('wheel3', me_cylinder_004)
ob_wheel4 = bpy.data.objects.new('wheel4', me_cylinder_005)
ob_wheel5 = bpy.data.objects.new('wheel5', me_cylinder_006)
ob_wheel6 = bpy.data.objects.new('wheel6', me_cylinder_007)

# ---- transforms, parenting, visibility, modifiers, constraints
ob_tractor_unit_body.location = (0.0, 0.0, 0.3048)
ob_exhaust_pipe_1.location = (0.9144, 1.829, 0.9144)
ob_exhaust_pipe_2.location = (-0.9144, 1.829, 0.9144)
ob_wheel1.location = (-0.9144, -1.219, 0.6096)
ob_wheel1.rotation_euler = (-0.0, 1.571, 0.0)
ob_wheel1.scale = (2.0, 2.0, 2.0)
ob_wheel2.location = (-0.9144, 3.658, 0.6096)
ob_wheel2.rotation_euler = (-0.0, 1.571, 0.0)
ob_wheel2.scale = (2.0, 2.0, 2.0)
ob_wheel3.location = (-0.9144, 5.182, 0.6096)
ob_wheel3.rotation_euler = (-0.0, 1.571, 0.0)
ob_wheel3.scale = (2.0, 2.0, 2.0)
ob_wheel4.location = (0.9144, -1.219, 0.6096)
ob_wheel4.rotation_euler = (-3.142, 1.571, 0.0)
ob_wheel4.scale = (2.0, 2.0, 2.0)
ob_wheel5.location = (0.9144, 3.658, 0.6096)
ob_wheel5.rotation_euler = (-3.142, 1.571, 0.0)
ob_wheel5.scale = (2.0, 2.0, 2.0)
ob_wheel6.location = (0.9144, 5.182, 0.6096)
ob_wheel6.rotation_euler = (-3.142, 1.571, 0.0)
ob_wheel6.scale = (2.0, 2.0, 2.0)

# ---- collection membership
col_collection.objects.link(ob_tractor_unit_body)
col_collection.objects.link(ob_exhaust_pipe_1)
col_collection.objects.link(ob_exhaust_pipe_2)
col_wheels.objects.link(ob_wheel1)
col_wheels.objects.link(ob_wheel2)
col_wheels.objects.link(ob_wheel3)
col_wheels.objects.link(ob_wheel4)
col_wheels.objects.link(ob_wheel5)
col_wheels.objects.link(ob_wheel6)

# ---- scene / render settings (as saved in the file)
scene.frame_start = 1; scene.frame_end = 250; scene.frame_set(1)
scene.render.engine = 'BLENDER_EEVEE_NEXT'
scene.cycles.sampling_pattern = 'TABULATED_SOBOL'
scene.cycles.use_light_tree = False
scene.view_settings.view_transform = 'Filmic'
bpy.context.view_layer.update()

# ---- added for rendering (the .blend has no active camera and no usable light): camera, sun
cam_auto = bpy.data.cameras.new('AutoCamera')
cam_auto.lens = 50.0
cam_auto.sensor_width = 36.0
cam_auto.clip_end = 1000.0
ob_auto_camera = bpy.data.objects.new('AutoCamera', cam_auto)
scene.collection.objects.link(ob_auto_camera)
ob_auto_camera.location = (9.72418, -9.84022, 10.5225)
ob_auto_camera.rotation_euler = (1.09748, -7.21219e-08, 0.694738)
scene.camera = ob_auto_camera
light_auto_sun = bpy.data.lights.new('AutoSun', 'SUN')
light_auto_sun.energy = 3.0
light_auto_sun.angle = 0.0523599
ob_auto_sun = bpy.data.objects.new('AutoSun', light_auto_sun)
scene.collection.objects.link(ob_auto_sun)
ob_auto_sun.rotation_euler = (0.872665, 0.174533, 0.523599)
bpy.context.view_layer.update()
